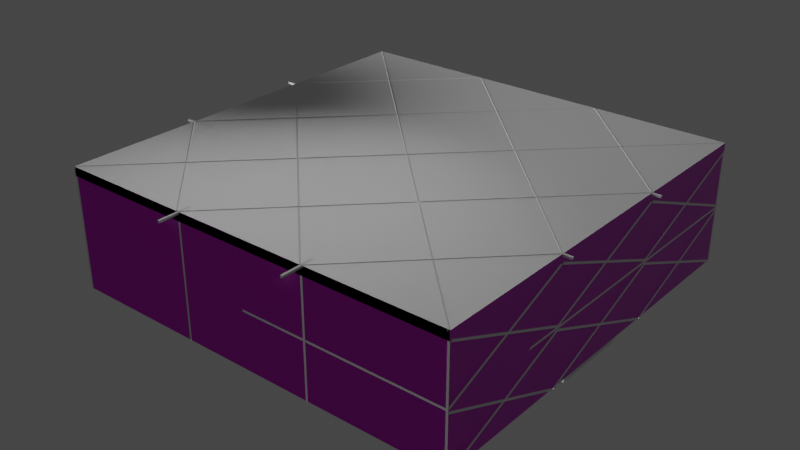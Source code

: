 # Source: Map.blend  (saved by Blender 3.6.13; exported with 4.5.12 LTS)
import bpy
from mathutils import Matrix  # noqa: F401  (used for matrix-valued properties, if any)

bpy.ops.wm.read_factory_settings(use_empty=True)
scene = bpy.context.scene
scene.name = 'Scene'

# ---- collections
col_collection = bpy.data.collections.new('Collection'); scene.collection.children.link(col_collection)

# ---- images (referenced by path relative to the original .blend; pixels are not part of the script)
import os
ASSET_DIR = os.environ.get("B2B_ASSET_DIR", "")  # directory of the original .blend (textures are referenced by path, not embedded)
HERE = os.path.dirname(os.path.abspath(__file__))  # packed textures are extracted next to this script under _unpacked/

def load_image(name, relpath, width, height, colorspace="sRGB"):
    """Load a texture the original file referenced (path relative to the .blend, or extracted next to this script)."""
    p = next((c for c in (os.path.join(HERE, relpath), os.path.join(ASSET_DIR, relpath)) if relpath and os.path.exists(c)), "")
    if p:
        img = bpy.data.images.load(p, check_existing=True)
        img.name = name
    else:  # same state as the original file: an image datablock whose file is absent (Cycles renders it pink)
        img = bpy.data.images.new(name, width, height)
        img.source = "FILE"
        img.filepath = "//" + (relpath or name)
    img.colorspace_settings.name = colorspace
    return img
img_texturescom_wall_stone3_2x2_4k_height_tif = load_image('TexturesCom_Wall_Stone3_2x2_4K_height.tif', 'TexturesCom_Wall_Stone3_2x2_4K_height.tif', 1024, 1024, 'Non-Color')
img_texturescom_wall_stone3_2x2_4k_albedo_tif = load_image('TexturesCom_Wall_Stone3_2x2_4K_albedo.tif', 'TexturesCom_Wall_Stone3_2x2_4K_albedo.tif', 1024, 1024, 'sRGB')
img_texturescom_wall_stone3_2x2_4k_roughness_tif = load_image('TexturesCom_Wall_Stone3_2x2_4K_roughness.tif', 'TexturesCom_Wall_Stone3_2x2_4K_roughness.tif', 1024, 1024, 'Non-Color')
img_texturescom_wall_stone3_2x2_4k_normal_tif = load_image('TexturesCom_Wall_Stone3_2x2_4K_normal.tif', 'TexturesCom_Wall_Stone3_2x2_4K_normal.tif', 1024, 1024, 'Non-Color')

# ---- materials (node trees are filled in below, after node groups)
mat_floor = bpy.data.materials.new('Floor')
mat_walls = bpy.data.materials.new('Walls')
mat_roof = bpy.data.materials.new('Roof')

# ---- material node trees
mat_floor.use_nodes = True; mat_floor.node_tree.nodes.clear()
_N = mat_floor.node_tree.nodes; _L = mat_floor.node_tree.links
n0 = _N.new('ShaderNodeBsdfPrincipled'); n0.name = 'Principled BSDF'; n0.location = (10, 300)
n0.distribution = 'GGX'
n0.subsurface_method = 'RANDOM_WALK_SKIN'
n0.inputs[0].default_value = (0.03966, 0.8, 0.01854, 1.0)
n0.inputs[3].default_value = 1.45
n0.inputs[27].default_value = (0.0, 0.0, 0.0, 1.0)
n0.inputs[28].default_value = 1.0
n1 = _N.new('ShaderNodeOutputMaterial'); n1.name = 'Material Output'; n1.location = (300, 300)
_L.new(n0.outputs[0], n1.inputs[0])
n1.is_active_output = True
mat_walls.use_nodes = True; mat_walls.node_tree.nodes.clear()
mat_roof.use_nodes = True; mat_roof.node_tree.nodes.clear()
_N = mat_roof.node_tree.nodes; _L = mat_roof.node_tree.links
n0 = _N.new('ShaderNodeBsdfPrincipled'); n0.name = 'Principled BSDF'; n0.location = (10, 300)
n0.distribution = 'GGX'
n0.subsurface_method = 'RANDOM_WALK_SKIN'
n0.inputs[3].default_value = 1.45
n0.inputs[27].default_value = (0.0, 0.0, 0.0, 1.0)
n0.inputs[28].default_value = 1.0
n1 = _N.new('ShaderNodeOutputMaterial'); n1.name = 'Material Output'; n1.location = (300, 300)
_L.new(n0.outputs[0], n1.inputs[0])
n1.is_active_output = True

# ---- world
world_world = bpy.data.worlds.new('World'); scene.world = world_world
world_world.use_nodes = True; world_world.node_tree.nodes.clear()
_N = world_world.node_tree.nodes; _L = world_world.node_tree.links
n0 = _N.new('ShaderNodeOutputWorld'); n0.name = 'World Output'; n0.location = (300, 300)
n1 = _N.new('ShaderNodeBackground'); n1.name = 'Background'; n1.location = (10, 300)
n1.inputs[0].default_value = (0.05088, 0.05088, 0.05088, 1.0)
_L.new(n1.outputs[0], n0.inputs[0])
n0.is_active_output = True
world_world.color = (0.05088, 0.05088, 0.05088)
world_world.use_sun_shadow = False
world_world.sun_shadow_jitter_overblur = 0.0

# ---- lights
light_point = bpy.data.lights.new('Point', 'POINT')
light_point.transmission_factor = 0.0
light_point.energy = 1e+06
light_point.shadow_soft_size = 100.0
light_point.shadow_maximum_resolution = 0.006
light_point.use_absolute_resolution = True

# ---- meshes
me_plane = bpy.data.meshes.new('Plane')
me_plane.from_pydata([(-5.0, -10.0, 0.0), (5.0, -10.0, 0.0), (-5.0, 10.0, 0.0), (5.0, 10.0, 0.0), (-5.0, 10.0, 15.0), (-5.0, -10.0, 15.0), (5.0, -10.0, 15.0), (5.0, 10.0, 15.0)], [], [(0, 2, 3, 1), (5, 6, 7, 4), (3, 2, 4, 7), (0, 1, 6, 5), (1, 3, 7, 6), (2, 0, 5, 4)])
_uv = me_plane.uv_layers.new(name='UVMap')
_uv.uv.foreach_set('vector', [0.0, 0.0, 0.0, 1.0, 1.0, 1.0, 1.0, 0.0, 0.0, 0.0, 1.0, 0.0, 1.0, 1.0, 0.0, 1.0, 1.0, 1.0, 0.0, 1.0, 0.0, 1.0, 1.0, 1.0, 0.0, 0.0, 1.0, 0.0, 1.0, 0.0, 0.0, 0.0, 1.0, 0.0, 1.0, 1.0, 1.0, 1.0, 1.0, 0.0, 0.0, 1.0, 0.0, 0.0, 0.0, 0.0, 0.0, 1.0])
me_plane.update()
me_plane_001 = bpy.data.meshes.new('Plane.001')
me_plane_001.from_pydata([(-5.0, -10.0, 0.0), (5.0, -10.0, 0.0), (-5.0, 10.0, 0.0), (5.0, 10.0, 0.0), (-5.0, 10.0, 15.0), (-5.0, -10.0, 15.0), (5.0, -10.0, 15.0), (5.0, 10.0, 15.0)], [], [(0, 2, 3, 1), (5, 6, 7, 4), (1, 3, 7, 6), (2, 0, 5, 4), (3, 2, 4, 7), (0, 1, 6, 5)])
_uv = me_plane_001.uv_layers.new(name='UVMap')
_uv.uv.foreach_set('vector', [0.0, 0.0, 0.0, 1.0, 1.0, 1.0, 1.0, 0.0, 0.0, 0.0, 1.0, 0.0, 1.0, 1.0, 0.0, 1.0, 1.0, 0.0, 1.0, 1.0, 1.0, 1.0, 1.0, 0.0, 0.0, 1.0, 0.0, 0.0, 0.0, 0.0, 0.0, 1.0, 1.0, 1.0, 0.0, 1.0, 0.0, 1.0, 1.0, 1.0, 0.0, 0.0, 1.0, 0.0, 1.0, 0.0, 0.0, 0.0])
me_plane_001.update()
me_plane_002 = bpy.data.meshes.new('Plane.002')
me_plane_002.from_pydata([(-5.0, -10.0, 0.0), (5.0, -10.0, 0.0), (-5.0, 10.0, 0.0), (5.0, 10.0, 0.0), (-5.0, 10.0, 15.0), (-5.0, -10.0, 15.0), (5.0, -10.0, 15.0), (5.0, 10.0, 15.0)], [], [(0, 2, 3, 1), (5, 6, 7, 4), (3, 2, 4, 7), (0, 1, 6, 5), (1, 3, 7, 6), (2, 0, 5, 4)])
_uv = me_plane_002.uv_layers.new(name='UVMap')
_uv.uv.foreach_set('vector', [0.0, 0.0, 0.0, 1.0, 1.0, 1.0, 1.0, 0.0, 0.0, 0.0, 1.0, 0.0, 1.0, 1.0, 0.0, 1.0, 1.0, 1.0, 0.0, 1.0, 0.0, 1.0, 1.0, 1.0, 0.0, 0.0, 1.0, 0.0, 1.0, 0.0, 0.0, 0.0, 1.0, 0.0, 1.0, 1.0, 1.0, 1.0, 1.0, 0.0, 0.0, 1.0, 0.0, 0.0, 0.0, 0.0, 0.0, 1.0])
me_plane_002.update()
me_plane_003 = bpy.data.meshes.new('Plane.003')
me_plane_003.from_pydata([(-5.0, -10.0, 0.0), (5.0, -10.0, 0.0), (-5.0, 10.0, 0.0), (5.0, 10.0, 0.0), (-5.0, 10.0, 15.0), (-5.0, -10.0, 15.0), (5.0, -10.0, 15.0), (5.0, 10.0, 15.0)], [], [(0, 2, 3, 1), (5, 6, 7, 4), (3, 2, 4, 7), (0, 1, 6, 5), (1, 3, 7, 6), (2, 0, 5, 4)])
_uv = me_plane_003.uv_layers.new(name='UVMap')
_uv.uv.foreach_set('vector', [0.0, 0.0, 0.0, 1.0, 1.0, 1.0, 1.0, 0.0, 0.0, 0.0, 1.0, 0.0, 1.0, 1.0, 0.0, 1.0, 1.0, 1.0, 0.0, 1.0, 0.0, 1.0, 1.0, 1.0, 0.0, 0.0, 1.0, 0.0, 1.0, 0.0, 0.0, 0.0, 1.0, 0.0, 1.0, 1.0, 1.0, 1.0, 1.0, 0.0, 0.0, 1.0, 0.0, 0.0, 0.0, 0.0, 0.0, 1.0])
me_plane_003.update()
me_plane_004 = bpy.data.meshes.new('Plane.004')
me_plane_004.from_pydata([(-35.0, -35.0, 0.0), (35.0, -35.0, 0.0), (-35.0, 35.0, 0.0), (35.0, 35.0, 0.0), (-35.0, -35.0, 0.0), (-35.0, 35.0, 0.0), (-35.0, -35.0, 20.67), (35.0, -35.0, 20.67), (-35.0, 35.0, 20.67), (35.0, 35.0, 20.67), (-35.0, -35.0, 20.67), (-35.0, 35.0, 20.67)], [], [(0, 1, 3, 2), (0, 2, 5, 4), (2, 3, 9, 8), (1, 0, 6, 7), (4, 5, 11, 10), (3, 1, 7, 9), (6, 11, 10, 8, 9, 7)])
me_plane_004.polygons.foreach_set('material_index', [0, 0, 1, 1, 1, 1, 2])
_uv = me_plane_004.uv_layers.new(name='UVMap')
_uv.uv.foreach_set('vector', [0.004105, 0.004105, 0.4959, 0.004105, 0.4959, 0.4959, 0.004105, 0.4959, 0.5041, 0.6177, 0.5041, 0.6177, 0.5041, 0.6177, 0.5041, 0.6177, 0.5041, 0.004105, 0.9959, 0.004105, 0.9959, 0.1493, 0.5041, 0.1493, 0.5041, 0.1575, 0.9959, 0.1575, 0.9959, 0.3027, 0.5041, 0.3027, 0.5041, 0.3109, 0.9959, 0.3109, 0.9959, 0.4561, 0.5041, 0.4561, 0.5041, 0.4643, 0.9959, 0.4643, 0.9959, 0.6095, 0.5041, 0.6095, 0.4959, 0.5041, 0.4959, 0.9959, 0.4959, 0.5041, 0.4959, 0.9959, 0.004105, 0.9959, 0.004105, 0.5041])
me_plane_004.materials.append(mat_floor)
me_plane_004.materials.append(mat_walls)
me_plane_004.materials.append(mat_roof)
me_plane_004.update()
me_cube_002 = bpy.data.meshes.new('Cube.002')
me_cube_002.from_pydata([(-36.0, -35.0, -0.7655), (-36.0, -35.0, 0.7655), (-36.0, 35.0, -0.7655), (-36.0, 35.0, 0.7655), (31.0, -35.0, -0.7655), (31.0, -35.0, 0.7655), (31.0, 35.0, -0.7655), (31.0, 35.0, 0.7655), (-34.17, 33.22, -0.7655), (29.42, -33.22, -0.7655), (29.42, 33.22, -0.7655), (-34.17, -33.22, -0.7655), (-34.17, 33.22, 0.7655), (-34.17, -33.22, 0.7655), (29.42, -33.22, 0.7655), (29.42, 33.22, 0.7655)], [], [(0, 1, 3, 2), (2, 3, 7, 6), (6, 7, 5, 4), (4, 5, 1, 0), (6, 4, 9, 10), (4, 0, 2, 6, 10, 8, 11, 9), (14, 5, 7, 15), (15, 7, 3, 1, 5, 14, 13, 12), (13, 11, 8, 12), (12, 8, 10, 15), (10, 9, 14, 15), (9, 11, 13, 14)])
_uv = me_cube_002.uv_layers.new(name='UVMap')
_uv.uv.foreach_set('vector', [0.375, 0.0, 0.625, 0.0, 0.625, 0.25, 0.375, 0.25, 0.375, 0.25, 0.625, 0.25, 0.625, 0.5, 0.375, 0.5, 0.375, 0.5, 0.625, 0.5, 0.625, 0.75, 0.375, 0.75, 0.375, 0.75, 0.625, 0.75, 0.625, 1.0, 0.375, 1.0, 0.375, 0.5, 0.375, 0.75, 0.3691, 0.7436, 0.3691, 0.5064, 0.375, 0.75, 0.125, 0.75, 0.125, 0.5, 0.375, 0.5, 0.3691, 0.5064, 0.1318, 0.5064, 0.1318, 0.7436, 0.3691, 0.7436, 0.6309, 0.7436, 0.625, 0.75, 0.625, 0.5, 0.6309, 0.5064, 0.6309, 0.5064, 0.625, 0.5, 0.875, 0.5, 0.875, 0.75, 0.625, 0.75, 0.6309, 0.7436, 0.8682, 0.7436, 0.8682, 0.5064, 0.4128, 0.0, 0.5414, 0.0, 0.5414, 0.25, 0.4128, 0.25, 0.4128, 0.25, 0.5414, 0.25, 0.5414, 0.5, 0.4128, 0.5, 0.5414, 0.5, 0.5414, 0.75, 0.4128, 0.75, 0.4128, 0.5, 0.5414, 0.75, 0.5414, 1.0, 0.4128, 1.0, 0.4128, 0.75])
me_cube_002.update()
me_cube_004 = bpy.data.meshes.new('Cube.004')
me_cube_004.from_pydata([(-1.0, -1.0, -1.0), (-1.0, -1.0, 1.0), (-1.0, 1.0, -1.0), (-1.0, 1.0, 1.0), (1.0, -1.0, -1.0), (1.0, -1.0, 1.0), (1.0, 1.0, -1.0), (1.0, 1.0, 1.0)], [], [(0, 1, 3, 2), (2, 3, 7, 6), (6, 7, 5, 4), (4, 5, 1, 0), (2, 6, 4, 0), (7, 3, 1, 5)])
_uv = me_cube_004.uv_layers.new(name='UVMap')
_uv.uv.foreach_set('vector', [0.375, 0.0, 0.625, 0.0, 0.625, 0.25, 0.375, 0.25, 0.375, 0.25, 0.625, 0.25, 0.625, 0.5, 0.375, 0.5, 0.375, 0.5, 0.625, 0.5, 0.625, 0.75, 0.375, 0.75, 0.375, 0.75, 0.625, 0.75, 0.625, 1.0, 0.375, 1.0, 0.125, 0.5, 0.375, 0.5, 0.375, 0.75, 0.125, 0.75, 0.625, 0.5, 0.875, 0.5, 0.875, 0.75, 0.625, 0.75])
me_cube_004.update()
me_cube_005 = bpy.data.meshes.new('Cube.005')
me_cube_005.from_pydata([(-1.0, -1.0, -1.0), (-1.0, -1.0, 1.0), (-1.0, 1.0, -1.0), (-1.0, 1.0, 1.0), (1.0, -1.0, -1.0), (1.0, -1.0, 1.0), (1.0, 1.0, -1.0), (1.0, 1.0, 1.0)], [], [(0, 1, 3, 2), (2, 3, 7, 6), (6, 7, 5, 4), (4, 5, 1, 0), (2, 6, 4, 0), (7, 3, 1, 5)])
_uv = me_cube_005.uv_layers.new(name='UVMap')
_uv.uv.foreach_set('vector', [0.375, 0.0, 0.625, 0.0, 0.625, 0.25, 0.375, 0.25, 0.375, 0.25, 0.625, 0.25, 0.625, 0.5, 0.375, 0.5, 0.375, 0.5, 0.625, 0.5, 0.625, 0.75, 0.375, 0.75, 0.375, 0.75, 0.625, 0.75, 0.625, 1.0, 0.375, 1.0, 0.125, 0.5, 0.375, 0.5, 0.375, 0.75, 0.125, 0.75, 0.625, 0.5, 0.875, 0.5, 0.875, 0.75, 0.625, 0.75])
me_cube_005.update()
me_cube_006 = bpy.data.meshes.new('Cube.006')
me_cube_006.from_pydata([(-1.0, -1.0, -1.0), (-1.0, -1.0, 1.0), (-1.0, 1.0, -1.0), (-1.0, 1.0, 1.0), (1.0, -1.0, -1.0), (1.0, -1.0, 1.0), (1.0, 1.0, -1.0), (1.0, 1.0, 1.0)], [], [(0, 1, 3, 2), (2, 3, 7, 6), (6, 7, 5, 4), (4, 5, 1, 0), (2, 6, 4, 0), (7, 3, 1, 5)])
_uv = me_cube_006.uv_layers.new(name='UVMap')
_uv.uv.foreach_set('vector', [0.375, 0.0, 0.625, 0.0, 0.625, 0.25, 0.375, 0.25, 0.375, 0.25, 0.625, 0.25, 0.625, 0.5, 0.375, 0.5, 0.375, 0.5, 0.625, 0.5, 0.625, 0.75, 0.375, 0.75, 0.375, 0.75, 0.625, 0.75, 0.625, 1.0, 0.375, 1.0, 0.125, 0.5, 0.375, 0.5, 0.375, 0.75, 0.125, 0.75, 0.625, 0.5, 0.875, 0.5, 0.875, 0.75, 0.625, 0.75])
me_cube_006.update()
me_cube_007 = bpy.data.meshes.new('Cube.007')
me_cube_007.from_pydata([(-1.0, -1.0, -1.0), (-1.0, -1.0, 1.0), (-1.0, 1.0, -1.0), (-1.0, 1.0, 1.0), (1.0, -1.0, -1.0), (1.0, -1.0, 1.0), (1.0, 1.0, -1.0), (1.0, 1.0, 1.0)], [], [(0, 1, 3, 2), (2, 3, 7, 6), (6, 7, 5, 4), (4, 5, 1, 0), (2, 6, 4, 0), (7, 3, 1, 5)])
_uv = me_cube_007.uv_layers.new(name='UVMap')
_uv.uv.foreach_set('vector', [0.375, 0.0, 0.625, 0.0, 0.625, 0.25, 0.375, 0.25, 0.375, 0.25, 0.625, 0.25, 0.625, 0.5, 0.375, 0.5, 0.375, 0.5, 0.625, 0.5, 0.625, 0.75, 0.375, 0.75, 0.375, 0.75, 0.625, 0.75, 0.625, 1.0, 0.375, 1.0, 0.125, 0.5, 0.375, 0.5, 0.375, 0.75, 0.125, 0.75, 0.625, 0.5, 0.875, 0.5, 0.875, 0.75, 0.625, 0.75])
me_cube_007.update()
me_cube_012 = bpy.data.meshes.new('Cube.012')
me_cube_012.from_pydata([(-0.1837, -0.1837, -10.47), (-0.1837, -0.1837, 10.47), (-0.1837, 0.1837, -10.47), (-0.1837, 0.1837, 10.47), (0.1837, -0.1837, -10.47), (0.1837, -0.1837, 10.47), (0.1837, 0.1837, -10.47), (0.1837, 0.1837, 10.47)], [], [(0, 1, 3, 2), (2, 3, 7, 6), (6, 7, 5, 4), (4, 5, 1, 0), (2, 6, 4, 0), (7, 3, 1, 5)])
_uv = me_cube_012.uv_layers.new(name='UVMap')
_uv.uv.foreach_set('vector', [0.375, 0.0, 0.625, 0.0, 0.625, 0.25, 0.375, 0.25, 0.375, 0.25, 0.625, 0.25, 0.625, 0.5, 0.375, 0.5, 0.375, 0.5, 0.625, 0.5, 0.625, 0.75, 0.375, 0.75, 0.375, 0.75, 0.625, 0.75, 0.625, 1.0, 0.375, 1.0, 0.125, 0.5, 0.375, 0.5, 0.375, 0.75, 0.125, 0.75, 0.625, 0.5, 0.875, 0.5, 0.875, 0.75, 0.625, 0.75])
me_cube_012.update()
me_cube_014 = bpy.data.meshes.new('Cube.014')
me_cube_014.from_pydata([(-0.1837, -0.1837, -9.568), (-0.1837, -0.1837, 9.568), (-0.1837, 0.1837, -9.568), (-0.1837, 0.1837, 9.568), (0.1837, -0.1837, -9.568), (0.1837, -0.1837, 9.568), (0.1837, 0.1837, -9.568), (0.1837, 0.1837, 9.568)], [], [(0, 1, 3, 2), (2, 3, 7, 6), (6, 7, 5, 4), (4, 5, 1, 0), (2, 6, 4, 0), (7, 3, 1, 5)])
_uv = me_cube_014.uv_layers.new(name='UVMap')
_uv.uv.foreach_set('vector', [0.375, 0.0, 0.625, 0.0, 0.625, 0.25, 0.375, 0.25, 0.375, 0.25, 0.625, 0.25, 0.625, 0.5, 0.375, 0.5, 0.375, 0.5, 0.625, 0.5, 0.625, 0.75, 0.375, 0.75, 0.375, 0.75, 0.625, 0.75, 0.625, 1.0, 0.375, 1.0, 0.125, 0.5, 0.375, 0.5, 0.375, 0.75, 0.125, 0.75, 0.625, 0.5, 0.875, 0.5, 0.875, 0.75, 0.625, 0.75])
me_cube_014.update()
me_cube_015 = bpy.data.meshes.new('Cube.015')
me_cube_015.from_pydata([(-0.3731, -1.0, -1.301), (-0.3731, -1.0, 1.0), (-0.3731, 1.0, -1.301), (-0.3731, 1.0, 1.0), (1.0, -1.0, -1.301), (1.0, -1.0, 1.0), (1.0, 1.0, -1.301), (1.0, 1.0, 1.0)], [], [(0, 1, 3, 2), (2, 3, 7, 6), (6, 7, 5, 4), (4, 5, 1, 0), (2, 6, 4, 0), (7, 3, 1, 5)])
_uv = me_cube_015.uv_layers.new(name='UVMap')
_uv.uv.foreach_set('vector', [0.375, 0.0, 0.625, 0.0, 0.625, 0.25, 0.375, 0.25, 0.375, 0.25, 0.625, 0.25, 0.625, 0.5, 0.375, 0.5, 0.375, 0.5, 0.625, 0.5, 0.625, 0.75, 0.375, 0.75, 0.375, 0.75, 0.625, 0.75, 0.625, 1.0, 0.375, 1.0, 0.125, 0.5, 0.375, 0.5, 0.375, 0.75, 0.125, 0.75, 0.625, 0.5, 0.875, 0.5, 0.875, 0.75, 0.625, 0.75])
me_cube_015.update()
me_cube_016 = bpy.data.meshes.new('Cube.016')
me_cube_016.from_pydata([(-0.1837, -0.1837, -9.568), (-0.1837, -0.1837, 9.568), (-0.1837, 0.1837, -9.568), (-0.1837, 0.1837, 9.568), (0.1837, -0.1837, -9.568), (0.1837, -0.1837, 9.568), (0.1837, 0.1837, -9.568), (0.1837, 0.1837, 9.568)], [], [(0, 1, 3, 2), (2, 3, 7, 6), (6, 7, 5, 4), (4, 5, 1, 0), (2, 6, 4, 0), (7, 3, 1, 5)])
_uv = me_cube_016.uv_layers.new(name='UVMap')
_uv.uv.foreach_set('vector', [0.375, 0.0, 0.625, 0.0, 0.625, 0.25, 0.375, 0.25, 0.375, 0.25, 0.625, 0.25, 0.625, 0.5, 0.375, 0.5, 0.375, 0.5, 0.625, 0.5, 0.625, 0.75, 0.375, 0.75, 0.375, 0.75, 0.625, 0.75, 0.625, 1.0, 0.375, 1.0, 0.125, 0.5, 0.375, 0.5, 0.375, 0.75, 0.125, 0.75, 0.625, 0.5, 0.875, 0.5, 0.875, 0.75, 0.625, 0.75])
me_cube_016.update()
me_cube_017 = bpy.data.meshes.new('Cube.017')
me_cube_017.from_pydata([(-0.1837, -66.82, -10.47), (-0.1837, -66.82, 10.47), (-0.1837, -67.18, -10.47), (-0.1837, -67.18, 10.47), (0.1837, -66.82, -10.47), (0.1837, -66.82, 10.47), (0.1837, -67.18, -10.47), (0.1837, -67.18, 10.47)], [], [(0, 2, 3, 1), (2, 6, 7, 3), (6, 4, 5, 7), (4, 0, 1, 5), (2, 0, 4, 6), (7, 5, 1, 3)])
_uv = me_cube_017.uv_layers.new(name='UVMap')
_uv.uv.foreach_set('vector', [0.375, 0.0, 0.375, 0.25, 0.625, 0.25, 0.625, 0.0, 0.375, 0.25, 0.375, 0.5, 0.625, 0.5, 0.625, 0.25, 0.375, 0.5, 0.375, 0.75, 0.625, 0.75, 0.625, 0.5, 0.375, 0.75, 0.375, 1.0, 0.625, 1.0, 0.625, 0.75, 0.125, 0.5, 0.125, 0.75, 0.375, 0.75, 0.375, 0.5, 0.625, 0.5, 0.625, 0.75, 0.875, 0.75, 0.875, 0.5])
me_cube_017.update()
me_cube_018 = bpy.data.meshes.new('Cube.018')
me_cube_018.from_pydata([(11.42, -0.1837, -9.568), (11.42, -0.1837, 9.568), (11.42, 0.1837, -9.568), (11.42, 0.1837, 9.568), (11.79, -0.1837, -9.568), (11.79, -0.1837, 9.568), (11.79, 0.1837, -9.568), (11.79, 0.1837, 9.568), (-11.79, -0.1837, -9.568), (-11.79, -0.1837, 9.568), (-11.79, 0.1837, -9.568), (-11.79, 0.1837, 9.568), (-11.42, -0.1837, -9.568), (-11.42, -0.1837, 9.568), (-11.42, 0.1837, -9.568), (-11.42, 0.1837, 9.568)], [], [(0, 1, 3, 2), (2, 3, 7, 6), (6, 7, 5, 4), (4, 5, 1, 0), (2, 6, 4, 0), (7, 3, 1, 5), (8, 9, 11, 10), (10, 11, 15, 14), (14, 15, 13, 12), (12, 13, 9, 8), (10, 14, 12, 8), (15, 11, 9, 13)])
_uv = me_cube_018.uv_layers.new(name='UVMap')
_uv.uv.foreach_set('vector', [0.375, 0.0, 0.625, 0.0, 0.625, 0.25, 0.375, 0.25, 0.375, 0.25, 0.625, 0.25, 0.625, 0.5, 0.375, 0.5, 0.375, 0.5, 0.625, 0.5, 0.625, 0.75, 0.375, 0.75, 0.375, 0.75, 0.625, 0.75, 0.625, 1.0, 0.375, 1.0, 0.125, 0.5, 0.375, 0.5, 0.375, 0.75, 0.125, 0.75, 0.625, 0.5, 0.875, 0.5, 0.875, 0.75, 0.625, 0.75, 0.375, 0.0, 0.625, 0.0, 0.625, 0.25, 0.375, 0.25, 0.375, 0.25, 0.625, 0.25, 0.625, 0.5, 0.375, 0.5, 0.375, 0.5, 0.625, 0.5, 0.625, 0.75, 0.375, 0.75, 0.375, 0.75, 0.625, 0.75, 0.625, 1.0, 0.375, 1.0, 0.125, 0.5, 0.375, 0.5, 0.375, 0.75, 0.125, 0.75, 0.625, 0.5, 0.875, 0.5, 0.875, 0.75, 0.625, 0.75])
me_cube_018.update()
me_cube_019 = bpy.data.meshes.new('Cube.019')
me_cube_019.from_pydata([(11.42, -0.1837, -9.568), (11.42, -0.1837, 9.568), (11.42, 0.1837, -9.568), (11.42, 0.1837, 9.568), (11.79, -0.1837, -9.568), (11.79, -0.1837, 9.568), (11.79, 0.1837, -9.568), (11.79, 0.1837, 9.568), (-11.79, -0.1837, -9.568), (-11.79, -0.1837, 9.568), (-11.79, 0.1837, -9.568), (-11.79, 0.1837, 9.568), (-11.42, -0.1837, -9.568), (-11.42, -0.1837, 9.568), (-11.42, 0.1837, -9.568), (-11.42, 0.1837, 9.568)], [], [(0, 1, 3, 2), (2, 3, 7, 6), (6, 7, 5, 4), (4, 5, 1, 0), (2, 6, 4, 0), (7, 3, 1, 5), (8, 9, 11, 10), (10, 11, 15, 14), (14, 15, 13, 12), (12, 13, 9, 8), (10, 14, 12, 8), (15, 11, 9, 13)])
_uv = me_cube_019.uv_layers.new(name='UVMap')
_uv.uv.foreach_set('vector', [0.375, 0.0, 0.625, 0.0, 0.625, 0.25, 0.375, 0.25, 0.375, 0.25, 0.625, 0.25, 0.625, 0.5, 0.375, 0.5, 0.375, 0.5, 0.625, 0.5, 0.625, 0.75, 0.375, 0.75, 0.375, 0.75, 0.625, 0.75, 0.625, 1.0, 0.375, 1.0, 0.125, 0.5, 0.375, 0.5, 0.375, 0.75, 0.125, 0.75, 0.625, 0.5, 0.875, 0.5, 0.875, 0.75, 0.625, 0.75, 0.375, 0.0, 0.625, 0.0, 0.625, 0.25, 0.375, 0.25, 0.375, 0.25, 0.625, 0.25, 0.625, 0.5, 0.375, 0.5, 0.375, 0.5, 0.625, 0.5, 0.625, 0.75, 0.375, 0.75, 0.375, 0.75, 0.625, 0.75, 0.625, 1.0, 0.375, 1.0, 0.125, 0.5, 0.375, 0.5, 0.375, 0.75, 0.125, 0.75, 0.625, 0.5, 0.875, 0.5, 0.875, 0.75, 0.625, 0.75])
me_cube_019.update()
me_cylinder_005 = bpy.data.meshes.new('Cylinder.005')
me_cylinder_005.from_pydata([(0.0, -47.05, -0.3919), (0.0, 47.8, 0.3557), (0.7071, -47.16, -0.3866), (0.7071, 47.69, 0.361), (1.0, -47.42, -0.3738), (1.0, 47.42, 0.3738), (0.7071, -47.69, -0.361), (0.7071, 47.16, 0.3866), (0.0, -47.8, -0.3557), (0.0, 47.05, 0.3919), (-0.7071, -47.69, -0.361), (-0.7071, 47.16, 0.3866), (-1.0, -47.42, -0.3738), (-1.0, 47.42, 0.3738), (-0.7071, -47.16, -0.3866), (-0.7071, 47.69, 0.361)], [], [(0, 1, 3, 2), (2, 3, 5, 4), (4, 5, 7, 6), (6, 7, 9, 8), (8, 9, 11, 10), (10, 11, 13, 12), (3, 1, 15, 13, 11, 9, 7, 5), (12, 13, 15, 14), (14, 15, 1, 0), (0, 2, 4, 6, 8, 10, 12, 14)])
_uv = me_cylinder_005.uv_layers.new(name='UVMap')
_uv.uv.foreach_set('vector', [1.0, 0.5, 1.0, 1.0, 0.875, 1.0, 0.875, 0.5, 0.875, 0.5, 0.875, 1.0, 0.75, 1.0, 0.75, 0.5, 0.75, 0.5, 0.75, 1.0, 0.625, 1.0, 0.625, 0.5, 0.625, 0.5, 0.625, 1.0, 0.5, 1.0, 0.5, 0.5, 0.5, 0.5, 0.5, 1.0, 0.375, 1.0, 0.375, 0.5, 0.375, 0.5, 0.375, 1.0, 0.25, 1.0, 0.25, 0.5, 0.4197, 0.4197, 0.25, 0.49, 0.08029, 0.4197, 0.01, 0.25, 0.08029, 0.08029, 0.25, 0.01, 0.4197, 0.08029, 0.49, 0.25, 0.25, 0.5, 0.25, 1.0, 0.125, 1.0, 0.125, 0.5, 0.125, 0.5, 0.125, 1.0, 0.0, 1.0, 0.0, 0.5, 0.75, 0.49, 0.9197, 0.4197, 0.99, 0.25, 0.9197, 0.08029, 0.75, 0.01, 0.5803, 0.08029, 0.51, 0.25, 0.5803, 0.4197])
me_cylinder_005.update()
me_cylinder_006 = bpy.data.meshes.new('Cylinder.006')
me_cylinder_006.from_pydata([(0.0, -47.05, -0.3919), (0.0, 47.8, 0.3557), (0.7071, -47.16, -0.3866), (0.7071, 47.69, 0.361), (1.0, -47.42, -0.3738), (1.0, 47.42, 0.3738), (0.7071, -47.69, -0.361), (0.7071, 47.16, 0.3866), (0.0, -47.8, -0.3557), (0.0, 47.05, 0.3919), (-0.7071, -47.69, -0.361), (-0.7071, 47.16, 0.3866), (-1.0, -47.42, -0.3738), (-1.0, 47.42, 0.3738), (-0.7071, -47.16, -0.3866), (-0.7071, 47.69, 0.361), (0.0, 48.54, -0.3919), (0.0, 143.4, 0.3557), (0.7071, 48.44, -0.3866), (0.7071, 143.3, 0.361), (1.0, 48.17, -0.3738), (1.0, 143.0, 0.3738), (0.7071, 47.91, -0.361), (0.7071, 142.8, 0.3866), (0.0, 47.8, -0.3557), (0.0, 142.6, 0.3919), (-0.7071, 47.91, -0.361), (-0.7071, 142.8, 0.3866), (-1.0, 48.17, -0.3738), (-1.0, 143.0, 0.3738), (-0.7071, 48.44, -0.3866), (-0.7071, 143.3, 0.361), (0.0, 144.1, -0.3919), (0.0, 239.0, 0.3557), (0.7071, 144.0, -0.3866), (0.7071, 238.9, 0.361), (1.0, 143.8, -0.3738), (1.0, 238.6, 0.3738), (0.7071, 143.5, -0.361), (0.7071, 238.3, 0.3866), (0.0, 143.4, -0.3557), (0.0, 238.2, 0.3919), (-0.7071, 143.5, -0.361), (-0.7071, 238.3, 0.3866), (-1.0, 143.8, -0.3738), (-1.0, 238.6, 0.3738), (-0.7071, 144.0, -0.3866), (-0.7071, 238.9, 0.361), (-4.244e-06, 143.0, -0.3919), (-1.254e-05, 48.12, 0.3557), (0.7071, 143.1, -0.3866), (0.7071, 48.23, 0.361), (1.0, 143.3, -0.3738), (1.0, 48.49, 0.3738), (0.7071, 143.6, -0.361), (0.7071, 48.76, 0.3866), (-4.179e-06, 143.7, -0.3557), (-1.247e-05, 48.87, 0.3919), (-0.7071, 143.6, -0.361), (-0.7071, 48.76, 0.3866), (-1.0, 143.3, -0.3738), (-1.0, 48.49, 0.3738), (-0.7071, 143.1, -0.3866), (-0.7071, 48.23, 0.361), (-1.26e-05, 47.37, -0.3919), (-2.089e-05, -47.47, 0.3557), (0.7071, 47.48, -0.3866), (0.7071, -47.36, 0.361), (1.0, 47.75, -0.3738), (1.0, -47.1, 0.3738), (0.7071, 48.01, -0.361), (0.7071, -46.84, 0.3866), (-1.254e-05, 48.12, -0.3557), (-2.083e-05, -46.73, 0.3919), (-0.7071, 48.01, -0.361), (-0.7071, -46.84, 0.3866), (-1.0, 47.75, -0.3738), (-1.0, -47.1, 0.3738), (-0.7071, 47.48, -0.3866), (-0.7071, -47.36, 0.361), (-284.8, -47.05, -0.3919), (-284.8, 47.8, 0.3557), (-285.5, -47.16, -0.3866), (-285.5, 47.69, 0.361), (-285.8, -47.42, -0.3738), (-285.8, 47.42, 0.3738), (-285.5, -47.69, -0.361), (-285.5, 47.16, 0.3866), (-284.8, -47.8, -0.3557), (-284.8, 47.05, 0.3919), (-284.1, -47.69, -0.361), (-284.1, 47.16, 0.3866), (-283.8, -47.42, -0.3738), (-283.8, 47.42, 0.3738), (-284.1, -47.16, -0.3866), (-284.1, 47.69, 0.361), (-284.8, 48.54, -0.3919), (-284.8, 143.4, 0.3557), (-285.5, 48.44, -0.3866), (-285.5, 143.3, 0.361), (-285.8, 48.17, -0.3738), (-285.8, 143.0, 0.3738), (-285.5, 47.91, -0.361), (-285.5, 142.8, 0.3866), (-284.8, 47.8, -0.3557), (-284.8, 142.6, 0.3919), (-284.1, 47.91, -0.361), (-284.1, 142.8, 0.3866), (-283.8, 48.17, -0.3738), (-283.8, 143.0, 0.3738), (-284.1, 48.44, -0.3866), (-284.1, 143.3, 0.361), (-284.8, 144.1, -0.3919), (-284.8, 239.0, 0.3557), (-285.5, 144.0, -0.3866), (-285.5, 238.9, 0.361), (-285.8, 143.8, -0.3738), (-285.8, 238.6, 0.3738), (-285.5, 143.5, -0.361), (-285.5, 238.3, 0.3866), (-284.8, 143.4, -0.3557), (-284.8, 238.2, 0.3919), (-284.1, 143.5, -0.361), (-284.1, 238.3, 0.3866), (-283.8, 143.8, -0.3738), (-283.8, 238.6, 0.3738), (-284.1, 144.0, -0.3866), (-284.1, 238.9, 0.361), (-284.8, 238.6, -0.3919), (-284.8, 143.7, 0.3557), (-285.5, 238.7, -0.3866), (-285.5, 143.8, 0.361), (-285.8, 238.9, -0.3738), (-285.8, 144.1, 0.3738), (-285.5, 239.2, -0.361), (-285.5, 144.4, 0.3866), (-284.8, 239.3, -0.3557), (-284.8, 144.5, 0.3919), (-284.1, 239.2, -0.361), (-284.1, 144.4, 0.3866), (-283.8, 238.9, -0.3738), (-283.8, 144.1, 0.3738), (-284.1, 238.7, -0.3866), (-284.1, 143.8, 0.361), (-284.8, 143.0, -0.3919), (-284.8, 48.12, 0.3557), (-285.5, 143.1, -0.3866), (-285.5, 48.23, 0.361), (-285.8, 143.3, -0.3738), (-285.8, 48.49, 0.3738), (-285.5, 143.6, -0.361), (-285.5, 48.76, 0.3866), (-284.8, 143.7, -0.3557), (-284.8, 48.87, 0.3919), (-284.1, 143.6, -0.361), (-284.1, 48.76, 0.3866), (-283.8, 143.3, -0.3738), (-283.8, 48.49, 0.3738), (-284.1, 143.1, -0.3866), (-284.1, 48.23, 0.361), (-284.8, 47.37, -0.3919), (-284.8, -47.47, 0.3557), (-285.5, 47.48, -0.3866), (-285.5, -47.36, 0.361), (-285.8, 47.75, -0.3738), (-285.8, -47.1, 0.3738), (-285.5, 48.01, -0.361), (-285.5, -46.84, 0.3866), (-284.8, 48.12, -0.3557), (-284.8, -46.73, 0.3919), (-284.1, 48.01, -0.361), (-284.1, -46.84, 0.3866), (-283.8, 47.75, -0.3738), (-283.8, -47.1, 0.3738), (-284.1, 47.48, -0.3866), (-284.1, -47.36, 0.361), (-5.2e-13, -47.05, 1.192), (-7.723e-13, 47.8, 0.4444), (0.7071, -47.16, 1.187), (0.7071, 47.69, 0.439), (1.0, -47.42, 1.174), (1.0, 47.42, 0.4262), (0.7071, -47.69, 1.161), (0.7071, 47.16, 0.4134), (-5.323e-13, -47.8, 1.156), (-7.846e-13, 47.05, 0.4081), (-0.7071, -47.69, 1.161), (-0.7071, 47.16, 0.4134), (-1.0, -47.42, 1.174), (-1.0, 47.42, 0.4262), (-0.7071, -47.16, 1.187), (-0.7071, 47.69, 0.439), (-5.2e-13, 48.54, 1.192), (-7.723e-13, 143.4, 0.4443), (0.7071, 48.44, 1.187), (0.7071, 143.3, 0.439), (1.0, 48.17, 1.174), (1.0, 143.0, 0.4262), (0.7071, 47.91, 1.161), (0.7071, 142.8, 0.4134), (-5.323e-13, 47.8, 1.156), (-7.846e-13, 142.6, 0.4081), (-0.7071, 47.91, 1.161), (-0.7071, 142.8, 0.4134), (-1.0, 48.17, 1.174), (-1.0, 143.0, 0.4262), (-0.7071, 48.44, 1.187), (-0.7071, 143.3, 0.439), (-5.2e-13, 144.1, 1.192), (-7.723e-13, 239.0, 0.4443), (0.7071, 144.0, 1.187), (0.7071, 238.9, 0.439), (1.0, 143.8, 1.174), (1.0, 238.6, 0.4262), (0.7071, 143.5, 1.161), (0.7071, 238.3, 0.4134), (-5.323e-13, 143.4, 1.156), (-7.846e-13, 238.2, 0.4081), (-0.7071, 143.5, 1.161), (-0.7071, 238.3, 0.4134), (-1.0, 143.8, 1.174), (-1.0, 238.6, 0.4262), (-0.7071, 144.0, 1.187), (-0.7071, 238.9, 0.439), (4.113e-06, 238.6, 1.192), (-4.179e-06, 143.7, 0.4443), (0.7071, 238.7, 1.187), (0.7071, 143.8, 0.439), (1.0, 238.9, 1.174), (1.0, 144.1, 0.4262), (0.7071, 239.2, 1.161), (0.7071, 144.4, 0.4134), (4.179e-06, 239.3, 1.156), (-4.113e-06, 144.5, 0.4081), (-0.7071, 239.2, 1.161), (-0.7071, 144.4, 0.4134), (-1.0, 238.9, 1.174), (-1.0, 144.1, 0.4262), (-0.7071, 238.7, 1.187), (-0.7071, 143.8, 0.439), (-4.244e-06, 143.0, 1.192), (-1.254e-05, 48.12, 0.4444), (0.7071, 143.1, 1.187), (0.7071, 48.23, 0.439), (1.0, 143.3, 1.174), (1.0, 48.49, 0.4262), (0.7071, 143.6, 1.161), (0.7071, 48.76, 0.4134), (-4.179e-06, 143.7, 1.156), (-1.247e-05, 48.87, 0.4081), (-0.7071, 143.6, 1.161), (-0.7071, 48.76, 0.4134), (-1.0, 143.3, 1.174), (-1.0, 48.49, 0.4262), (-0.7071, 143.1, 1.187), (-0.7071, 48.23, 0.439), (-1.26e-05, 47.37, 1.192), (-2.089e-05, -47.47, 0.4444), (0.7071, 47.48, 1.187), (0.7071, -47.36, 0.439), (1.0, 47.75, 1.174), (1.0, -47.1, 0.4262), (0.7071, 48.01, 1.161), (0.7071, -46.84, 0.4134), (-1.254e-05, 48.12, 1.156), (-2.083e-05, -46.73, 0.4081), (-0.7071, 48.01, 1.161), (-0.7071, -46.84, 0.4134), (-1.0, 47.75, 1.174), (-1.0, -47.1, 0.4262), (-0.7071, 47.48, 1.187), (-0.7071, -47.36, 0.439), (-284.8, -47.05, 1.192), (-284.8, 47.8, 0.4444), (-285.5, -47.16, 1.187), (-285.5, 47.69, 0.439), (-285.8, -47.42, 1.174), (-285.8, 47.42, 0.4262), (-285.5, -47.69, 1.161), (-285.5, 47.16, 0.4134), (-284.8, -47.8, 1.156), (-284.8, 47.05, 0.4081), (-284.1, -47.69, 1.161), (-284.1, 47.16, 0.4134), (-283.8, -47.42, 1.174), (-283.8, 47.42, 0.4262), (-284.1, -47.16, 1.187), (-284.1, 47.69, 0.439), (-284.8, 48.54, 1.192), (-284.8, 143.4, 0.4443), (-285.5, 48.44, 1.187), (-285.5, 143.3, 0.439), (-285.8, 48.17, 1.174), (-285.8, 143.0, 0.4262), (-285.5, 47.91, 1.161), (-285.5, 142.8, 0.4134), (-284.8, 47.8, 1.156), (-284.8, 142.6, 0.4081), (-284.1, 47.91, 1.161), (-284.1, 142.8, 0.4134), (-283.8, 48.17, 1.174), (-283.8, 143.0, 0.4262), (-284.1, 48.44, 1.187), (-284.1, 143.3, 0.439), (-284.8, 144.1, 1.192), (-284.8, 239.0, 0.4443), (-285.5, 144.0, 1.187), (-285.5, 238.9, 0.439), (-285.8, 143.8, 1.174), (-285.8, 238.6, 0.4262), (-285.5, 143.5, 1.161), (-285.5, 238.3, 0.4134), (-284.8, 143.4, 1.156), (-284.8, 238.2, 0.4081), (-284.1, 143.5, 1.161), (-284.1, 238.3, 0.4134), (-283.8, 143.8, 1.174), (-283.8, 238.6, 0.4262), (-284.1, 144.0, 1.187), (-284.1, 238.9, 0.439), (-284.8, 238.6, 1.192), (-284.8, 143.7, 0.4443), (-285.5, 238.7, 1.187), (-285.5, 143.8, 0.439), (-285.8, 238.9, 1.174), (-285.8, 144.1, 0.4262), (-285.5, 239.2, 1.161), (-285.5, 144.4, 0.4134), (-284.8, 239.3, 1.156), (-284.8, 144.5, 0.4081), (-284.1, 239.2, 1.161), (-284.1, 144.4, 0.4134), (-283.8, 238.9, 1.174), (-283.8, 144.1, 0.4262), (-284.1, 238.7, 1.187), (-284.1, 143.8, 0.439), (-284.8, 143.0, 1.192), (-284.8, 48.12, 0.4444), (-285.5, 143.1, 1.187), (-285.5, 48.23, 0.439), (-285.8, 143.3, 1.174), (-285.8, 48.49, 0.4262), (-285.5, 143.6, 1.161), (-285.5, 48.76, 0.4134), (-284.8, 143.7, 1.156), (-284.8, 48.87, 0.4081), (-284.1, 143.6, 1.161), (-284.1, 48.76, 0.4134), (-283.8, 143.3, 1.174), (-283.8, 48.49, 0.4262), (-284.1, 143.1, 1.187), (-284.1, 48.23, 0.439), (-284.8, 47.37, 1.192), (-284.8, -47.47, 0.4444), (-285.5, 47.48, 1.187), (-285.5, -47.36, 0.439), (-285.8, 47.75, 1.174), (-285.8, -47.1, 0.4262), (-285.5, 48.01, 1.161), (-285.5, -46.84, 0.4134), (-284.8, 48.12, 1.156), (-284.8, -46.73, 0.4081), (-284.1, 48.01, 1.161), (-284.1, -46.84, 0.4134), (-283.8, 47.75, 1.174), (-283.8, -47.1, 0.4262), (-284.1, 47.48, 1.187), (-284.1, -47.36, 0.439)], [], [(0, 1, 3, 2), (2, 3, 5, 4), (4, 5, 7, 6), (6, 7, 9, 8), (8, 9, 11, 10), (10, 11, 13, 12), (3, 1, 15, 13, 11, 9, 7, 5), (12, 13, 15, 14), (14, 15, 1, 0), (0, 2, 4, 6, 8, 10, 12, 14), (16, 17, 19, 18), (18, 19, 21, 20), (20, 21, 23, 22), (22, 23, 25, 24), (24, 25, 27, 26), (26, 27, 29, 28), (19, 17, 31, 29, 27, 25, 23, 21), (28, 29, 31, 30), (30, 31, 17, 16), (16, 18, 20, 22, 24, 26, 28, 30), (32, 33, 35, 34), (34, 35, 37, 36), (36, 37, 39, 38), (38, 39, 41, 40), (40, 41, 43, 42), (42, 43, 45, 44), (35, 33, 47, 45, 43, 41, 39, 37), (44, 45, 47, 46), (46, 47, 33, 32), (32, 34, 36, 38, 40, 42, 44, 46), (48, 50, 51, 49), (50, 52, 53, 51), (52, 54, 55, 53), (54, 56, 57, 55), (56, 58, 59, 57), (58, 60, 61, 59), (51, 53, 55, 57, 59, 61, 63, 49), (60, 62, 63, 61), (62, 48, 49, 63), (48, 62, 60, 58, 56, 54, 52, 50), (64, 66, 67, 65), (66, 68, 69, 67), (68, 70, 71, 69), (70, 72, 73, 71), (72, 74, 75, 73), (74, 76, 77, 75), (67, 69, 71, 73, 75, 77, 79, 65), (76, 78, 79, 77), (78, 64, 65, 79), (64, 78, 76, 74, 72, 70, 68, 66), (80, 82, 83, 81), (82, 84, 85, 83), (84, 86, 87, 85), (86, 88, 89, 87), (88, 90, 91, 89), (90, 92, 93, 91), (83, 85, 87, 89, 91, 93, 95, 81), (92, 94, 95, 93), (94, 80, 81, 95), (80, 94, 92, 90, 88, 86, 84, 82), (96, 98, 99, 97), (98, 100, 101, 99), (100, 102, 103, 101), (102, 104, 105, 103), (104, 106, 107, 105), (106, 108, 109, 107), (99, 101, 103, 105, 107, 109, 111, 97), (108, 110, 111, 109), (110, 96, 97, 111), (96, 110, 108, 106, 104, 102, 100, 98), (112, 114, 115, 113), (114, 116, 117, 115), (116, 118, 119, 117), (118, 120, 121, 119), (120, 122, 123, 121), (122, 124, 125, 123), (115, 117, 119, 121, 123, 125, 127, 113), (124, 126, 127, 125), (126, 112, 113, 127), (112, 126, 124, 122, 120, 118, 116, 114), (128, 129, 131, 130), (130, 131, 133, 132), (132, 133, 135, 134), (134, 135, 137, 136), (136, 137, 139, 138), (138, 139, 141, 140), (131, 129, 143, 141, 139, 137, 135, 133), (140, 141, 143, 142), (142, 143, 129, 128), (128, 130, 132, 134, 136, 138, 140, 142), (144, 145, 147, 146), (146, 147, 149, 148), (148, 149, 151, 150), (150, 151, 153, 152), (152, 153, 155, 154), (154, 155, 157, 156), (147, 145, 159, 157, 155, 153, 151, 149), (156, 157, 159, 158), (158, 159, 145, 144), (144, 146, 148, 150, 152, 154, 156, 158), (160, 161, 163, 162), (162, 163, 165, 164), (164, 165, 167, 166), (166, 167, 169, 168), (168, 169, 171, 170), (170, 171, 173, 172), (163, 161, 175, 173, 171, 169, 167, 165), (172, 173, 175, 174), (174, 175, 161, 160), (160, 162, 164, 166, 168, 170, 172, 174), (176, 178, 179, 177), (178, 180, 181, 179), (180, 182, 183, 181), (182, 184, 185, 183), (184, 186, 187, 185), (186, 188, 189, 187), (179, 181, 183, 185, 187, 189, 191, 177), (188, 190, 191, 189), (190, 176, 177, 191), (176, 190, 188, 186, 184, 182, 180, 178), (192, 194, 195, 193), (194, 196, 197, 195), (196, 198, 199, 197), (198, 200, 201, 199), (200, 202, 203, 201), (202, 204, 205, 203), (195, 197, 199, 201, 203, 205, 207, 193), (204, 206, 207, 205), (206, 192, 193, 207), (192, 206, 204, 202, 200, 198, 196, 194), (208, 210, 211, 209), (210, 212, 213, 211), (212, 214, 215, 213), (214, 216, 217, 215), (216, 218, 219, 217), (218, 220, 221, 219), (211, 213, 215, 217, 219, 221, 223, 209), (220, 222, 223, 221), (222, 208, 209, 223), (208, 222, 220, 218, 216, 214, 212, 210), (224, 225, 227, 226), (226, 227, 229, 228), (228, 229, 231, 230), (230, 231, 233, 232), (232, 233, 235, 234), (234, 235, 237, 236), (227, 225, 239, 237, 235, 233, 231, 229), (236, 237, 239, 238), (238, 239, 225, 224), (224, 226, 228, 230, 232, 234, 236, 238), (240, 241, 243, 242), (242, 243, 245, 244), (244, 245, 247, 246), (246, 247, 249, 248), (248, 249, 251, 250), (250, 251, 253, 252), (243, 241, 255, 253, 251, 249, 247, 245), (252, 253, 255, 254), (254, 255, 241, 240), (240, 242, 244, 246, 248, 250, 252, 254), (256, 257, 259, 258), (258, 259, 261, 260), (260, 261, 263, 262), (262, 263, 265, 264), (264, 265, 267, 266), (266, 267, 269, 268), (259, 257, 271, 269, 267, 265, 263, 261), (268, 269, 271, 270), (270, 271, 257, 256), (256, 258, 260, 262, 264, 266, 268, 270), (272, 273, 275, 274), (274, 275, 277, 276), (276, 277, 279, 278), (278, 279, 281, 280), (280, 281, 283, 282), (282, 283, 285, 284), (275, 273, 287, 285, 283, 281, 279, 277), (284, 285, 287, 286), (286, 287, 273, 272), (272, 274, 276, 278, 280, 282, 284, 286), (288, 289, 291, 290), (290, 291, 293, 292), (292, 293, 295, 294), (294, 295, 297, 296), (296, 297, 299, 298), (298, 299, 301, 300), (291, 289, 303, 301, 299, 297, 295, 293), (300, 301, 303, 302), (302, 303, 289, 288), (288, 290, 292, 294, 296, 298, 300, 302), (304, 305, 307, 306), (306, 307, 309, 308), (308, 309, 311, 310), (310, 311, 313, 312), (312, 313, 315, 314), (314, 315, 317, 316), (307, 305, 319, 317, 315, 313, 311, 309), (316, 317, 319, 318), (318, 319, 305, 304), (304, 306, 308, 310, 312, 314, 316, 318), (320, 322, 323, 321), (322, 324, 325, 323), (324, 326, 327, 325), (326, 328, 329, 327), (328, 330, 331, 329), (330, 332, 333, 331), (323, 325, 327, 329, 331, 333, 335, 321), (332, 334, 335, 333), (334, 320, 321, 335), (320, 334, 332, 330, 328, 326, 324, 322), (336, 338, 339, 337), (338, 340, 341, 339), (340, 342, 343, 341), (342, 344, 345, 343), (344, 346, 347, 345), (346, 348, 349, 347), (339, 341, 343, 345, 347, 349, 351, 337), (348, 350, 351, 349), (350, 336, 337, 351), (336, 350, 348, 346, 344, 342, 340, 338), (352, 354, 355, 353), (354, 356, 357, 355), (356, 358, 359, 357), (358, 360, 361, 359), (360, 362, 363, 361), (362, 364, 365, 363), (355, 357, 359, 361, 363, 365, 367, 353), (364, 366, 367, 365), (366, 352, 353, 367), (352, 366, 364, 362, 360, 358, 356, 354)])
_uv = me_cylinder_006.uv_layers.new(name='UVMap')
_uv.uv.foreach_set('vector', [1.0, 0.5, 1.0, 1.0, 0.875, 1.0, 0.875, 0.5, 0.875, 0.5, 0.875, 1.0, 0.75, 1.0, 0.75, 0.5, 0.75, 0.5, 0.75, 1.0, 0.625, 1.0, 0.625, 0.5, 0.625, 0.5, 0.625, 1.0, 0.5, 1.0, 0.5, 0.5, 0.5, 0.5, 0.5, 1.0, 0.375, 1.0, 0.375, 0.5, 0.375, 0.5, 0.375, 1.0, 0.25, 1.0, 0.25, 0.5, 0.4197, 0.4197, 0.25, 0.49, 0.08029, 0.4197, 0.01, 0.25, 0.08029, 0.08029, 0.25, 0.01, 0.4197, 0.08029, 0.49, 0.25, 0.25, 0.5, 0.25, 1.0, 0.125, 1.0, 0.125, 0.5, 0.125, 0.5, 0.125, 1.0, 0.0, 1.0, 0.0, 0.5, 0.75, 0.49, 0.9197, 0.4197, 0.99, 0.25, 0.9197, 0.08029, 0.75, 0.01, 0.5803, 0.08029, 0.51, 0.25, 0.5803, 0.4197, 1.0, 0.5, 1.0, 1.0, 0.875, 1.0, 0.875, 0.5, 0.875, 0.5, 0.875, 1.0, 0.75, 1.0, 0.75, 0.5, 0.75, 0.5, 0.75, 1.0, 0.625, 1.0, 0.625, 0.5, 0.625, 0.5, 0.625, 1.0, 0.5, 1.0, 0.5, 0.5, 0.5, 0.5, 0.5, 1.0, 0.375, 1.0, 0.375, 0.5, 0.375, 0.5, 0.375, 1.0, 0.25, 1.0, 0.25, 0.5, 0.4197, 0.4197, 0.25, 0.49, 0.08029, 0.4197, 0.01, 0.25, 0.08029, 0.08029, 0.25, 0.01, 0.4197, 0.08029, 0.49, 0.25, 0.25, 0.5, 0.25, 1.0, 0.125, 1.0, 0.125, 0.5, 0.125, 0.5, 0.125, 1.0, 0.0, 1.0, 0.0, 0.5, 0.75, 0.49, 0.9197, 0.4197, 0.99, 0.25, 0.9197, 0.08029, 0.75, 0.01, 0.5803, 0.08029, 0.51, 0.25, 0.5803, 0.4197, 1.0, 0.5, 1.0, 1.0, 0.875, 1.0, 0.875, 0.5, 0.875, 0.5, 0.875, 1.0, 0.75, 1.0, 0.75, 0.5, 0.75, 0.5, 0.75, 1.0, 0.625, 1.0, 0.625, 0.5, 0.625, 0.5, 0.625, 1.0, 0.5, 1.0, 0.5, 0.5, 0.5, 0.5, 0.5, 1.0, 0.375, 1.0, 0.375, 0.5, 0.375, 0.5, 0.375, 1.0, 0.25, 1.0, 0.25, 0.5, 0.4197, 0.4197, 0.25, 0.49, 0.08029, 0.4197, 0.01, 0.25, 0.08029, 0.08029, 0.25, 0.01, 0.4197, 0.08029, 0.49, 0.25, 0.25, 0.5, 0.25, 1.0, 0.125, 1.0, 0.125, 0.5, 0.125, 0.5, 0.125, 1.0, 0.0, 1.0, 0.0, 0.5, 0.75, 0.49, 0.9197, 0.4197, 0.99, 0.25, 0.9197, 0.08029, 0.75, 0.01, 0.5803, 0.08029, 0.51, 0.25, 0.5803, 0.4197, 1.0, 0.5, 0.875, 0.5, 0.875, 1.0, 1.0, 1.0, 0.875, 0.5, 0.75, 0.5, 0.75, 1.0, 0.875, 1.0, 0.75, 0.5, 0.625, 0.5, 0.625, 1.0, 0.75, 1.0, 0.625, 0.5, 0.5, 0.5, 0.5, 1.0, 0.625, 1.0, 0.5, 0.5, 0.375, 0.5, 0.375, 1.0, 0.5, 1.0, 0.375, 0.5, 0.25, 0.5, 0.25, 1.0, 0.375, 1.0, 0.4197, 0.4197, 0.49, 0.25, 0.4197, 0.08029, 0.25, 0.01, 0.08029, 0.08029, 0.01, 0.25, 0.08029, 0.4197, 0.25, 0.49, 0.25, 0.5, 0.125, 0.5, 0.125, 1.0, 0.25, 1.0, 0.125, 0.5, 0.0, 0.5, 0.0, 1.0, 0.125, 1.0, 0.75, 0.49, 0.5803, 0.4197, 0.51, 0.25, 0.5803, 0.08029, 0.75, 0.01, 0.9197, 0.08029, 0.99, 0.25, 0.9197, 0.4197, 1.0, 0.5, 0.875, 0.5, 0.875, 1.0, 1.0, 1.0, 0.875, 0.5, 0.75, 0.5, 0.75, 1.0, 0.875, 1.0, 0.75, 0.5, 0.625, 0.5, 0.625, 1.0, 0.75, 1.0, 0.625, 0.5, 0.5, 0.5, 0.5, 1.0, 0.625, 1.0, 0.5, 0.5, 0.375, 0.5, 0.375, 1.0, 0.5, 1.0, 0.375, 0.5, 0.25, 0.5, 0.25, 1.0, 0.375, 1.0, 0.4197, 0.4197, 0.49, 0.25, 0.4197, 0.08029, 0.25, 0.01, 0.08029, 0.08029, 0.01, 0.25, 0.08029, 0.4197, 0.25, 0.49, 0.25, 0.5, 0.125, 0.5, 0.125, 1.0, 0.25, 1.0, 0.125, 0.5, 0.0, 0.5, 0.0, 1.0, 0.125, 1.0, 0.75, 0.49, 0.5803, 0.4197, 0.51, 0.25, 0.5803, 0.08029, 0.75, 0.01, 0.9197, 0.08029, 0.99, 0.25, 0.9197, 0.4197, 1.0, 0.5, 0.875, 0.5, 0.875, 1.0, 1.0, 1.0, 0.875, 0.5, 0.75, 0.5, 0.75, 1.0, 0.875, 1.0, 0.75, 0.5, 0.625, 0.5, 0.625, 1.0, 0.75, 1.0, 0.625, 0.5, 0.5, 0.5, 0.5, 1.0, 0.625, 1.0, 0.5, 0.5, 0.375, 0.5, 0.375, 1.0, 0.5, 1.0, 0.375, 0.5, 0.25, 0.5, 0.25, 1.0, 0.375, 1.0, 0.4197, 0.4197, 0.49, 0.25, 0.4197, 0.08029, 0.25, 0.01, 0.08029, 0.08029, 0.01, 0.25, 0.08029, 0.4197, 0.25, 0.49, 0.25, 0.5, 0.125, 0.5, 0.125, 1.0, 0.25, 1.0, 0.125, 0.5, 0.0, 0.5, 0.0, 1.0, 0.125, 1.0, 0.75, 0.49, 0.5803, 0.4197, 0.51, 0.25, 0.5803, 0.08029, 0.75, 0.01, 0.9197, 0.08029, 0.99, 0.25, 0.9197, 0.4197, 1.0, 0.5, 0.875, 0.5, 0.875, 1.0, 1.0, 1.0, 0.875, 0.5, 0.75, 0.5, 0.75, 1.0, 0.875, 1.0, 0.75, 0.5, 0.625, 0.5, 0.625, 1.0, 0.75, 1.0, 0.625, 0.5, 0.5, 0.5, 0.5, 1.0, 0.625, 1.0, 0.5, 0.5, 0.375, 0.5, 0.375, 1.0, 0.5, 1.0, 0.375, 0.5, 0.25, 0.5, 0.25, 1.0, 0.375, 1.0, 0.4197, 0.4197, 0.49, 0.25, 0.4197, 0.08029, 0.25, 0.01, 0.08029, 0.08029, 0.01, 0.25, 0.08029, 0.4197, 0.25, 0.49, 0.25, 0.5, 0.125, 0.5, 0.125, 1.0, 0.25, 1.0, 0.125, 0.5, 0.0, 0.5, 0.0, 1.0, 0.125, 1.0, 0.75, 0.49, 0.5803, 0.4197, 0.51, 0.25, 0.5803, 0.08029, 0.75, 0.01, 0.9197, 0.08029, 0.99, 0.25, 0.9197, 0.4197, 1.0, 0.5, 0.875, 0.5, 0.875, 1.0, 1.0, 1.0, 0.875, 0.5, 0.75, 0.5, 0.75, 1.0, 0.875, 1.0, 0.75, 0.5, 0.625, 0.5, 0.625, 1.0, 0.75, 1.0, 0.625, 0.5, 0.5, 0.5, 0.5, 1.0, 0.625, 1.0, 0.5, 0.5, 0.375, 0.5, 0.375, 1.0, 0.5, 1.0, 0.375, 0.5, 0.25, 0.5, 0.25, 1.0, 0.375, 1.0, 0.4197, 0.4197, 0.49, 0.25, 0.4197, 0.08029, 0.25, 0.01, 0.08029, 0.08029, 0.01, 0.25, 0.08029, 0.4197, 0.25, 0.49, 0.25, 0.5, 0.125, 0.5, 0.125, 1.0, 0.25, 1.0, 0.125, 0.5, 0.0, 0.5, 0.0, 1.0, 0.125, 1.0, 0.75, 0.49, 0.5803, 0.4197, 0.51, 0.25, 0.5803, 0.08029, 0.75, 0.01, 0.9197, 0.08029, 0.99, 0.25, 0.9197, 0.4197, 1.0, 0.5, 1.0, 1.0, 0.875, 1.0, 0.875, 0.5, 0.875, 0.5, 0.875, 1.0, 0.75, 1.0, 0.75, 0.5, 0.75, 0.5, 0.75, 1.0, 0.625, 1.0, 0.625, 0.5, 0.625, 0.5, 0.625, 1.0, 0.5, 1.0, 0.5, 0.5, 0.5, 0.5, 0.5, 1.0, 0.375, 1.0, 0.375, 0.5, 0.375, 0.5, 0.375, 1.0, 0.25, 1.0, 0.25, 0.5, 0.4197, 0.4197, 0.25, 0.49, 0.08029, 0.4197, 0.01, 0.25, 0.08029, 0.08029, 0.25, 0.01, 0.4197, 0.08029, 0.49, 0.25, 0.25, 0.5, 0.25, 1.0, 0.125, 1.0, 0.125, 0.5, 0.125, 0.5, 0.125, 1.0, 0.0, 1.0, 0.0, 0.5, 0.75, 0.49, 0.9197, 0.4197, 0.99, 0.25, 0.9197, 0.08029, 0.75, 0.01, 0.5803, 0.08029, 0.51, 0.25, 0.5803, 0.4197, 1.0, 0.5, 1.0, 1.0, 0.875, 1.0, 0.875, 0.5, 0.875, 0.5, 0.875, 1.0, 0.75, 1.0, 0.75, 0.5, 0.75, 0.5, 0.75, 1.0, 0.625, 1.0, 0.625, 0.5, 0.625, 0.5, 0.625, 1.0, 0.5, 1.0, 0.5, 0.5, 0.5, 0.5, 0.5, 1.0, 0.375, 1.0, 0.375, 0.5, 0.375, 0.5, 0.375, 1.0, 0.25, 1.0, 0.25, 0.5, 0.4197, 0.4197, 0.25, 0.49, 0.08029, 0.4197, 0.01, 0.25, 0.08029, 0.08029, 0.25, 0.01, 0.4197, 0.08029, 0.49, 0.25, 0.25, 0.5, 0.25, 1.0, 0.125, 1.0, 0.125, 0.5, 0.125, 0.5, 0.125, 1.0, 0.0, 1.0, 0.0, 0.5, 0.75, 0.49, 0.9197, 0.4197, 0.99, 0.25, 0.9197, 0.08029, 0.75, 0.01, 0.5803, 0.08029, 0.51, 0.25, 0.5803, 0.4197, 1.0, 0.5, 1.0, 1.0, 0.875, 1.0, 0.875, 0.5, 0.875, 0.5, 0.875, 1.0, 0.75, 1.0, 0.75, 0.5, 0.75, 0.5, 0.75, 1.0, 0.625, 1.0, 0.625, 0.5, 0.625, 0.5, 0.625, 1.0, 0.5, 1.0, 0.5, 0.5, 0.5, 0.5, 0.5, 1.0, 0.375, 1.0, 0.375, 0.5, 0.375, 0.5, 0.375, 1.0, 0.25, 1.0, 0.25, 0.5, 0.4197, 0.4197, 0.25, 0.49, 0.08029, 0.4197, 0.01, 0.25, 0.08029, 0.08029, 0.25, 0.01, 0.4197, 0.08029, 0.49, 0.25, 0.25, 0.5, 0.25, 1.0, 0.125, 1.0, 0.125, 0.5, 0.125, 0.5, 0.125, 1.0, 0.0, 1.0, 0.0, 0.5, 0.75, 0.49, 0.9197, 0.4197, 0.99, 0.25, 0.9197, 0.08029, 0.75, 0.01, 0.5803, 0.08029, 0.51, 0.25, 0.5803, 0.4197, 1.0, 0.5, 0.875, 0.5, 0.875, 1.0, 1.0, 1.0, 0.875, 0.5, 0.75, 0.5, 0.75, 1.0, 0.875, 1.0, 0.75, 0.5, 0.625, 0.5, 0.625, 1.0, 0.75, 1.0, 0.625, 0.5, 0.5, 0.5, 0.5, 1.0, 0.625, 1.0, 0.5, 0.5, 0.375, 0.5, 0.375, 1.0, 0.5, 1.0, 0.375, 0.5, 0.25, 0.5, 0.25, 1.0, 0.375, 1.0, 0.4197, 0.4197, 0.49, 0.25, 0.4197, 0.08029, 0.25, 0.01, 0.08029, 0.08029, 0.01, 0.25, 0.08029, 0.4197, 0.25, 0.49, 0.25, 0.5, 0.125, 0.5, 0.125, 1.0, 0.25, 1.0, 0.125, 0.5, 0.0, 0.5, 0.0, 1.0, 0.125, 1.0, 0.75, 0.49, 0.5803, 0.4197, 0.51, 0.25, 0.5803, 0.08029, 0.75, 0.01, 0.9197, 0.08029, 0.99, 0.25, 0.9197, 0.4197, 1.0, 0.5, 0.875, 0.5, 0.875, 1.0, 1.0, 1.0, 0.875, 0.5, 0.75, 0.5, 0.75, 1.0, 0.875, 1.0, 0.75, 0.5, 0.625, 0.5, 0.625, 1.0, 0.75, 1.0, 0.625, 0.5, 0.5, 0.5, 0.5, 1.0, 0.625, 1.0, 0.5, 0.5, 0.375, 0.5, 0.375, 1.0, 0.5, 1.0, 0.375, 0.5, 0.25, 0.5, 0.25, 1.0, 0.375, 1.0, 0.4197, 0.4197, 0.49, 0.25, 0.4197, 0.08029, 0.25, 0.01, 0.08029, 0.08029, 0.01, 0.25, 0.08029, 0.4197, 0.25, 0.49, 0.25, 0.5, 0.125, 0.5, 0.125, 1.0, 0.25, 1.0, 0.125, 0.5, 0.0, 0.5, 0.0, 1.0, 0.125, 1.0, 0.75, 0.49, 0.5803, 0.4197, 0.51, 0.25, 0.5803, 0.08029, 0.75, 0.01, 0.9197, 0.08029, 0.99, 0.25, 0.9197, 0.4197, 1.0, 0.5, 0.875, 0.5, 0.875, 1.0, 1.0, 1.0, 0.875, 0.5, 0.75, 0.5, 0.75, 1.0, 0.875, 1.0, 0.75, 0.5, 0.625, 0.5, 0.625, 1.0, 0.75, 1.0, 0.625, 0.5, 0.5, 0.5, 0.5, 1.0, 0.625, 1.0, 0.5, 0.5, 0.375, 0.5, 0.375, 1.0, 0.5, 1.0, 0.375, 0.5, 0.25, 0.5, 0.25, 1.0, 0.375, 1.0, 0.4197, 0.4197, 0.49, 0.25, 0.4197, 0.08029, 0.25, 0.01, 0.08029, 0.08029, 0.01, 0.25, 0.08029, 0.4197, 0.25, 0.49, 0.25, 0.5, 0.125, 0.5, 0.125, 1.0, 0.25, 1.0, 0.125, 0.5, 0.0, 0.5, 0.0, 1.0, 0.125, 1.0, 0.75, 0.49, 0.5803, 0.4197, 0.51, 0.25, 0.5803, 0.08029, 0.75, 0.01, 0.9197, 0.08029, 0.99, 0.25, 0.9197, 0.4197, 1.0, 0.5, 1.0, 1.0, 0.875, 1.0, 0.875, 0.5, 0.875, 0.5, 0.875, 1.0, 0.75, 1.0, 0.75, 0.5, 0.75, 0.5, 0.75, 1.0, 0.625, 1.0, 0.625, 0.5, 0.625, 0.5, 0.625, 1.0, 0.5, 1.0, 0.5, 0.5, 0.5, 0.5, 0.5, 1.0, 0.375, 1.0, 0.375, 0.5, 0.375, 0.5, 0.375, 1.0, 0.25, 1.0, 0.25, 0.5, 0.4197, 0.4197, 0.25, 0.49, 0.08029, 0.4197, 0.01, 0.25, 0.08029, 0.08029, 0.25, 0.01, 0.4197, 0.08029, 0.49, 0.25, 0.25, 0.5, 0.25, 1.0, 0.125, 1.0, 0.125, 0.5, 0.125, 0.5, 0.125, 1.0, 0.0, 1.0, 0.0, 0.5, 0.75, 0.49, 0.9197, 0.4197, 0.99, 0.25, 0.9197, 0.08029, 0.75, 0.01, 0.5803, 0.08029, 0.51, 0.25, 0.5803, 0.4197, 1.0, 0.5, 1.0, 1.0, 0.875, 1.0, 0.875, 0.5, 0.875, 0.5, 0.875, 1.0, 0.75, 1.0, 0.75, 0.5, 0.75, 0.5, 0.75, 1.0, 0.625, 1.0, 0.625, 0.5, 0.625, 0.5, 0.625, 1.0, 0.5, 1.0, 0.5, 0.5, 0.5, 0.5, 0.5, 1.0, 0.375, 1.0, 0.375, 0.5, 0.375, 0.5, 0.375, 1.0, 0.25, 1.0, 0.25, 0.5, 0.4197, 0.4197, 0.25, 0.49, 0.08029, 0.4197, 0.01, 0.25, 0.08029, 0.08029, 0.25, 0.01, 0.4197, 0.08029, 0.49, 0.25, 0.25, 0.5, 0.25, 1.0, 0.125, 1.0, 0.125, 0.5, 0.125, 0.5, 0.125, 1.0, 0.0, 1.0, 0.0, 0.5, 0.75, 0.49, 0.9197, 0.4197, 0.99, 0.25, 0.9197, 0.08029, 0.75, 0.01, 0.5803, 0.08029, 0.51, 0.25, 0.5803, 0.4197, 1.0, 0.5, 1.0, 1.0, 0.875, 1.0, 0.875, 0.5, 0.875, 0.5, 0.875, 1.0, 0.75, 1.0, 0.75, 0.5, 0.75, 0.5, 0.75, 1.0, 0.625, 1.0, 0.625, 0.5, 0.625, 0.5, 0.625, 1.0, 0.5, 1.0, 0.5, 0.5, 0.5, 0.5, 0.5, 1.0, 0.375, 1.0, 0.375, 0.5, 0.375, 0.5, 0.375, 1.0, 0.25, 1.0, 0.25, 0.5, 0.4197, 0.4197, 0.25, 0.49, 0.08029, 0.4197, 0.01, 0.25, 0.08029, 0.08029, 0.25, 0.01, 0.4197, 0.08029, 0.49, 0.25, 0.25, 0.5, 0.25, 1.0, 0.125, 1.0, 0.125, 0.5, 0.125, 0.5, 0.125, 1.0, 0.0, 1.0, 0.0, 0.5, 0.75, 0.49, 0.9197, 0.4197, 0.99, 0.25, 0.9197, 0.08029, 0.75, 0.01, 0.5803, 0.08029, 0.51, 0.25, 0.5803, 0.4197, 1.0, 0.5, 1.0, 1.0, 0.875, 1.0, 0.875, 0.5, 0.875, 0.5, 0.875, 1.0, 0.75, 1.0, 0.75, 0.5, 0.75, 0.5, 0.75, 1.0, 0.625, 1.0, 0.625, 0.5, 0.625, 0.5, 0.625, 1.0, 0.5, 1.0, 0.5, 0.5, 0.5, 0.5, 0.5, 1.0, 0.375, 1.0, 0.375, 0.5, 0.375, 0.5, 0.375, 1.0, 0.25, 1.0, 0.25, 0.5, 0.4197, 0.4197, 0.25, 0.49, 0.08029, 0.4197, 0.01, 0.25, 0.08029, 0.08029, 0.25, 0.01, 0.4197, 0.08029, 0.49, 0.25, 0.25, 0.5, 0.25, 1.0, 0.125, 1.0, 0.125, 0.5, 0.125, 0.5, 0.125, 1.0, 0.0, 1.0, 0.0, 0.5, 0.75, 0.49, 0.9197, 0.4197, 0.99, 0.25, 0.9197, 0.08029, 0.75, 0.01, 0.5803, 0.08029, 0.51, 0.25, 0.5803, 0.4197, 1.0, 0.5, 1.0, 1.0, 0.875, 1.0, 0.875, 0.5, 0.875, 0.5, 0.875, 1.0, 0.75, 1.0, 0.75, 0.5, 0.75, 0.5, 0.75, 1.0, 0.625, 1.0, 0.625, 0.5, 0.625, 0.5, 0.625, 1.0, 0.5, 1.0, 0.5, 0.5, 0.5, 0.5, 0.5, 1.0, 0.375, 1.0, 0.375, 0.5, 0.375, 0.5, 0.375, 1.0, 0.25, 1.0, 0.25, 0.5, 0.4197, 0.4197, 0.25, 0.49, 0.08029, 0.4197, 0.01, 0.25, 0.08029, 0.08029, 0.25, 0.01, 0.4197, 0.08029, 0.49, 0.25, 0.25, 0.5, 0.25, 1.0, 0.125, 1.0, 0.125, 0.5, 0.125, 0.5, 0.125, 1.0, 0.0, 1.0, 0.0, 0.5, 0.75, 0.49, 0.9197, 0.4197, 0.99, 0.25, 0.9197, 0.08029, 0.75, 0.01, 0.5803, 0.08029, 0.51, 0.25, 0.5803, 0.4197, 1.0, 0.5, 1.0, 1.0, 0.875, 1.0, 0.875, 0.5, 0.875, 0.5, 0.875, 1.0, 0.75, 1.0, 0.75, 0.5, 0.75, 0.5, 0.75, 1.0, 0.625, 1.0, 0.625, 0.5, 0.625, 0.5, 0.625, 1.0, 0.5, 1.0, 0.5, 0.5, 0.5, 0.5, 0.5, 1.0, 0.375, 1.0, 0.375, 0.5, 0.375, 0.5, 0.375, 1.0, 0.25, 1.0, 0.25, 0.5, 0.4197, 0.4197, 0.25, 0.49, 0.08029, 0.4197, 0.01, 0.25, 0.08029, 0.08029, 0.25, 0.01, 0.4197, 0.08029, 0.49, 0.25, 0.25, 0.5, 0.25, 1.0, 0.125, 1.0, 0.125, 0.5, 0.125, 0.5, 0.125, 1.0, 0.0, 1.0, 0.0, 0.5, 0.75, 0.49, 0.9197, 0.4197, 0.99, 0.25, 0.9197, 0.08029, 0.75, 0.01, 0.5803, 0.08029, 0.51, 0.25, 0.5803, 0.4197, 1.0, 0.5, 0.875, 0.5, 0.875, 1.0, 1.0, 1.0, 0.875, 0.5, 0.75, 0.5, 0.75, 1.0, 0.875, 1.0, 0.75, 0.5, 0.625, 0.5, 0.625, 1.0, 0.75, 1.0, 0.625, 0.5, 0.5, 0.5, 0.5, 1.0, 0.625, 1.0, 0.5, 0.5, 0.375, 0.5, 0.375, 1.0, 0.5, 1.0, 0.375, 0.5, 0.25, 0.5, 0.25, 1.0, 0.375, 1.0, 0.4197, 0.4197, 0.49, 0.25, 0.4197, 0.08029, 0.25, 0.01, 0.08029, 0.08029, 0.01, 0.25, 0.08029, 0.4197, 0.25, 0.49, 0.25, 0.5, 0.125, 0.5, 0.125, 1.0, 0.25, 1.0, 0.125, 0.5, 0.0, 0.5, 0.0, 1.0, 0.125, 1.0, 0.75, 0.49, 0.5803, 0.4197, 0.51, 0.25, 0.5803, 0.08029, 0.75, 0.01, 0.9197, 0.08029, 0.99, 0.25, 0.9197, 0.4197, 1.0, 0.5, 0.875, 0.5, 0.875, 1.0, 1.0, 1.0, 0.875, 0.5, 0.75, 0.5, 0.75, 1.0, 0.875, 1.0, 0.75, 0.5, 0.625, 0.5, 0.625, 1.0, 0.75, 1.0, 0.625, 0.5, 0.5, 0.5, 0.5, 1.0, 0.625, 1.0, 0.5, 0.5, 0.375, 0.5, 0.375, 1.0, 0.5, 1.0, 0.375, 0.5, 0.25, 0.5, 0.25, 1.0, 0.375, 1.0, 0.4197, 0.4197, 0.49, 0.25, 0.4197, 0.08029, 0.25, 0.01, 0.08029, 0.08029, 0.01, 0.25, 0.08029, 0.4197, 0.25, 0.49, 0.25, 0.5, 0.125, 0.5, 0.125, 1.0, 0.25, 1.0, 0.125, 0.5, 0.0, 0.5, 0.0, 1.0, 0.125, 1.0, 0.75, 0.49, 0.5803, 0.4197, 0.51, 0.25, 0.5803, 0.08029, 0.75, 0.01, 0.9197, 0.08029, 0.99, 0.25, 0.9197, 0.4197, 1.0, 0.5, 0.875, 0.5, 0.875, 1.0, 1.0, 1.0, 0.875, 0.5, 0.75, 0.5, 0.75, 1.0, 0.875, 1.0, 0.75, 0.5, 0.625, 0.5, 0.625, 1.0, 0.75, 1.0, 0.625, 0.5, 0.5, 0.5, 0.5, 1.0, 0.625, 1.0, 0.5, 0.5, 0.375, 0.5, 0.375, 1.0, 0.5, 1.0, 0.375, 0.5, 0.25, 0.5, 0.25, 1.0, 0.375, 1.0, 0.4197, 0.4197, 0.49, 0.25, 0.4197, 0.08029, 0.25, 0.01, 0.08029, 0.08029, 0.01, 0.25, 0.08029, 0.4197, 0.25, 0.49, 0.25, 0.5, 0.125, 0.5, 0.125, 1.0, 0.25, 1.0, 0.125, 0.5, 0.0, 0.5, 0.0, 1.0, 0.125, 1.0, 0.75, 0.49, 0.5803, 0.4197, 0.51, 0.25, 0.5803, 0.08029, 0.75, 0.01, 0.9197, 0.08029, 0.99, 0.25, 0.9197, 0.4197])
me_cylinder_006.update()
me_cylinder_008 = bpy.data.meshes.new('Cylinder.008')
me_cylinder_008.from_pydata([(47.21, -47.21, 0.01498), (-46.71, 47.71, 0.01059), (47.71, -46.71, 0.01059), (47.92, -46.5, -4.371e-08), (47.71, -46.71, -0.01059), (-47.71, 46.71, -0.01059), (46.5, -47.92, -4.371e-08), (46.71, 47.71, 0.01059), (46.71, 47.71, -0.01059), (-47.71, -46.71, -0.01059), (47.21, 47.21, -0.01498), (47.71, 46.71, -0.01059), (-46.71, -47.71, -0.01059), (-46.5, -47.92, -4.371e-08), (47.71, 46.71, 0.01059), (-46.71, -47.71, 0.01059), (48.62, 47.21, 0.01498), (143.0, -47.21, 0.01498), (49.12, 47.71, 0.01059), (143.5, -46.71, 0.01059), (143.8, -46.5, -4.371e-08), (49.12, 47.71, -0.01059), (143.5, -46.71, -0.01059), (48.62, 47.21, -0.01498), (143.0, -47.21, -0.01498), (48.12, 46.71, -0.01059), (142.5, -47.71, -0.01059), (142.3, -47.92, -4.371e-08), (48.12, 46.71, 0.01059), (142.5, -47.71, 0.01059), (143.0, 47.21, 0.01498), (48.62, -47.21, 0.01498), (142.5, 47.71, 0.01059), (48.12, -46.71, 0.01059), (142.5, 47.71, -0.01059), (48.12, -46.71, -0.01059), (143.0, 47.21, -0.01498), (48.62, -47.21, -0.01498), (143.5, 46.71, -0.01059), (49.12, -47.71, -0.01059), (143.8, 46.5, 4.371e-08), (143.5, 46.71, 0.01059), (49.12, -47.71, 0.01059), (-143.0, 143.0, 0.01498), (-48.62, 48.62, 0.01498), (-142.5, 143.5, 0.01059), (-48.12, 49.12, 0.01059), (-142.3, 143.8, 4.371e-08), (-47.92, 49.33, -4.371e-08), (-142.5, 143.5, -0.01059), (-48.12, 49.12, -0.01059), (-143.0, 143.0, -0.01498), (-48.62, 48.62, -0.01498), (-143.5, 142.5, -0.01059), (-49.12, 48.12, -0.01059), (-143.8, 142.3, 4.371e-08), (-143.5, 142.5, 0.01059), (-49.12, 48.12, 0.01059), (-48.62, 143.0, 0.01498), (-143.0, 48.62, 0.01498), (-49.12, 143.5, 0.01059), (-143.5, 49.12, 0.01059), (-49.33, 143.8, 4.371e-08), (-143.8, 49.33, -4.371e-08), (-49.12, 143.5, -0.01059), (-143.5, 49.12, -0.01059), (-48.62, 143.0, -0.01498), (-143.0, 48.62, -0.01498), (-48.12, 142.5, -0.01059), (-142.5, 48.12, -0.01059), (-47.92, 142.3, 4.371e-08), (-142.3, 47.92, -4.371e-08), (-48.12, 142.5, 0.01059), (-142.5, 48.12, 0.01059), (-47.21, 143.0, 0.01498), (47.21, 48.62, 0.01498), (-46.71, 143.5, 0.01059), (47.71, 49.12, 0.01059), (-46.5, 143.8, 4.371e-08), (47.92, 49.33, -4.371e-08), (47.71, 49.12, -0.01059), (-47.21, 143.0, -0.01498), (47.21, 48.62, -0.01498), (46.71, 48.12, -0.01059), (46.71, 48.12, 0.01059), (47.21, 143.0, 0.01498), (-47.21, 48.62, 0.01498), (46.71, 143.5, 0.01059), (-47.71, 49.12, 0.01059), (46.5, 143.8, 4.371e-08), (46.71, 143.5, -0.01059), (-47.71, 49.12, -0.01059), (47.21, 143.0, -0.01498), (-47.21, 48.62, -0.01498), (47.71, 142.5, -0.01059), (-46.71, 48.12, -0.01059), (-46.5, 47.92, -4.371e-08), (-46.71, 48.12, 0.01059), (-47.21, -48.62, 0.01498), (47.21, -143.0, 0.01498), (-46.71, -48.12, 0.01059), (47.71, -142.5, 0.01059), (-47.21, -48.62, -0.01498), (46.71, -143.5, -0.01059), (46.5, -143.8, -4.371e-08), (-47.71, -49.12, 0.01059), (47.21, -48.62, 0.01498), (46.71, -48.12, 0.01059), (-47.71, -142.5, -0.01059), (47.21, -48.62, -0.01498), (47.71, -49.12, 0.01059), (48.62, -48.62, 0.01498), (143.0, -143.0, 0.01498), (49.12, -48.12, 0.01059), (143.5, -142.5, 0.01059), (49.33, -47.92, 4.371e-08), (143.8, -142.3, -4.371e-08), (49.12, -48.12, -0.01059), (143.5, -142.5, -0.01059), (48.62, -48.62, -0.01498), (143.0, -143.0, -0.01498), (48.12, -49.12, -0.01059), (142.5, -143.5, -0.01059), (47.92, -49.33, 4.371e-08), (142.3, -143.8, -4.371e-08), (48.12, -49.12, 0.01059), (142.5, -143.5, 0.01059), (143.0, -48.62, 0.01498), (48.62, -143.0, 0.01498), (142.5, -48.12, 0.01059), (48.12, -142.5, 0.01059), (142.5, -48.12, -0.01059), (48.12, -142.5, -0.01059), (143.0, -48.62, -0.01498), (48.62, -143.0, -0.01498), (143.5, -49.12, -0.01059), (49.12, -143.5, -0.01059), (143.8, -49.33, 4.371e-08), (49.33, -143.8, -4.371e-08), (143.5, -49.12, 0.01059), (49.12, -143.5, 0.01059), (-143.0, 47.21, 0.01498), (-48.62, -47.21, 0.01498), (-142.5, 47.71, 0.01059), (-48.12, -46.71, 0.01059), (-142.5, 47.71, -0.01059), (-48.12, -46.71, -0.01059), (-143.0, 47.21, -0.01498), (-48.62, -47.21, -0.01498), (-143.5, 46.71, -0.01059), (-49.12, -47.71, -0.01059), (-143.8, 46.5, 4.371e-08), (-49.33, -47.92, -4.371e-08), (-143.5, 46.71, 0.01059), (-49.12, -47.71, 0.01059), (-48.62, 47.21, 0.01498), (-143.0, -47.21, 0.01498), (-49.12, 47.71, 0.01059), (-143.5, -46.71, 0.01059), (-49.33, 47.92, 4.371e-08), (-143.8, -46.5, -4.371e-08), (-49.12, 47.71, -0.01059), (-143.5, -46.71, -0.01059), (-48.62, 47.21, -0.01498), (-143.0, -47.21, -0.01498), (-48.12, 46.71, -0.01059), (-142.5, -47.71, -0.01059), (-47.92, 46.5, 4.371e-08), (-142.3, -47.92, -4.371e-08), (-48.12, 46.71, 0.01059), (-142.5, -47.71, 0.01059), (-47.21, 47.21, 0.01498), (-46.71, 47.71, -0.01059), (-47.21, 47.21, -0.01498), (47.21, -47.21, -0.01498), (46.71, -47.71, -0.01059), (-47.71, 46.71, 0.01059), (46.71, -47.71, 0.01059), (47.21, 47.21, 0.01498), (-47.21, -47.21, 0.01498), (-47.71, -46.71, 0.01059), (46.5, 47.92, 4.371e-08), (-47.92, -46.5, -4.371e-08), (-47.21, -47.21, -0.01498), (47.92, 46.5, 4.371e-08), (-46.71, 143.5, -0.01059), (-47.71, 142.5, -0.01059), (-47.71, 142.5, 0.01059), (47.92, 142.3, 4.371e-08), (47.71, 142.5, 0.01059), (48.62, 143.0, 0.01498), (143.0, 48.62, 0.01498), (49.12, 143.5, 0.01059), (143.5, 49.12, 0.01059), (49.33, 143.8, 4.371e-08), (143.8, 49.33, -4.371e-08), (49.12, 143.5, -0.01059), (143.5, 49.12, -0.01059), (48.62, 143.0, -0.01498), (143.0, 48.62, -0.01498), (48.12, 142.5, -0.01059), (142.5, 48.12, -0.01059), (142.3, 47.92, -4.371e-08), (48.12, 142.5, 0.01059), (142.5, 48.12, 0.01059), (143.0, 143.0, 0.01498), (48.62, 48.62, 0.01498), (142.5, 143.5, 0.01059), (48.12, 49.12, 0.01059), (142.3, 143.8, 4.371e-08), (142.5, 143.5, -0.01059), (48.12, 49.12, -0.01059), (143.0, 143.0, -0.01498), (48.62, 48.62, -0.01498), (143.5, 142.5, -0.01059), (49.12, 48.12, -0.01059), (143.8, 142.3, 4.371e-08), (49.33, 47.92, -4.371e-08), (143.5, 142.5, 0.01059), (49.12, 48.12, 0.01059), (-143.0, -48.62, 0.01498), (-48.62, -143.0, 0.01498), (-142.5, -48.12, 0.01059), (-48.12, -142.5, 0.01059), (-47.92, -142.3, -4.371e-08), (-142.5, -48.12, -0.01059), (-48.12, -142.5, -0.01059), (-143.0, -48.62, -0.01498), (-48.62, -143.0, -0.01498), (-143.5, -49.12, -0.01059), (-49.12, -143.5, -0.01059), (-143.8, -49.33, 4.371e-08), (-49.33, -143.8, -4.371e-08), (-143.5, -49.12, 0.01059), (-49.12, -143.5, 0.01059), (-48.62, -48.62, 0.01498), (-143.0, -143.0, 0.01498), (-49.12, -48.12, 0.01059), (-143.5, -142.5, 0.01059), (-143.8, -142.3, -4.371e-08), (-49.12, -48.12, -0.01059), (-143.5, -142.5, -0.01059), (-48.62, -48.62, -0.01498), (-143.0, -143.0, -0.01498), (-48.12, -49.12, -0.01059), (-142.5, -143.5, -0.01059), (-47.92, -49.33, 4.371e-08), (-142.3, -143.8, -4.371e-08), (-48.12, -49.12, 0.01059), (-142.5, -143.5, 0.01059), (47.92, -142.3, -4.371e-08), (-46.71, -48.12, -0.01059), (47.71, -142.5, -0.01059), (47.21, -143.0, -0.01498), (-47.71, -49.12, -0.01059), (46.71, -143.5, 0.01059), (-47.21, -143.0, 0.01498), (-47.71, -142.5, 0.01059), (46.71, -48.12, -0.01059), (-47.21, -143.0, -0.01498), (47.71, -49.12, -0.01059), (-46.71, -143.5, -0.01059), (-46.5, -143.8, -4.371e-08), (-46.71, -143.5, 0.01059)], [], [(171, 0, 2, 1), (1, 2, 3, 96), (96, 3, 4, 172), (172, 4, 174, 173), (173, 174, 175, 5), (5, 175, 6, 167), (2, 0, 177, 6, 175, 174, 4, 3), (167, 6, 177, 176), (176, 177, 0, 171), (171, 1, 96, 172, 173, 5, 167, 176), (178, 7, 180, 179), (7, 181, 182, 180), (181, 8, 9, 182), (8, 10, 183, 9), (10, 11, 12, 183), (11, 184, 13, 12), (180, 182, 9, 183, 12, 13, 15, 179), (184, 14, 15, 13), (14, 178, 179, 15), (178, 14, 184, 11, 10, 8, 181, 7), (16, 17, 19, 18), (18, 19, 20, 217), (217, 20, 22, 21), (21, 22, 24, 23), (23, 24, 26, 25), (25, 26, 27, 184), (19, 17, 29, 27, 26, 24, 22, 20), (184, 27, 29, 28), (28, 29, 17, 16), (16, 18, 217, 21, 23, 25, 184, 28), (30, 32, 33, 31), (32, 202, 3, 33), (202, 34, 35, 3), (34, 36, 37, 35), (36, 38, 39, 37), (38, 40, 115, 39), (33, 3, 35, 37, 39, 115, 42, 31), (40, 41, 42, 115), (41, 30, 31, 42), (30, 41, 40, 38, 36, 34, 202, 32), (43, 44, 46, 45), (45, 46, 48, 47), (47, 48, 50, 49), (49, 50, 52, 51), (51, 52, 54, 53), (53, 54, 159, 55), (46, 44, 57, 159, 54, 52, 50, 48), (55, 159, 57, 56), (56, 57, 44, 43), (43, 45, 47, 49, 51, 53, 55, 56), (58, 60, 61, 59), (60, 62, 63, 61), (62, 64, 65, 63), (64, 66, 67, 65), (66, 68, 69, 67), (68, 70, 71, 69), (61, 63, 65, 67, 69, 71, 73, 59), (70, 72, 73, 71), (72, 58, 59, 73), (58, 72, 70, 68, 66, 64, 62, 60), (74, 75, 77, 76), (76, 77, 79, 78), (78, 79, 80, 185), (185, 80, 82, 81), (81, 82, 83, 186), (186, 83, 181, 70), (77, 75, 84, 181, 83, 82, 80, 79), (70, 181, 84, 187), (187, 84, 75, 74), (74, 76, 78, 185, 81, 186, 70, 187), (85, 87, 88, 86), (87, 89, 48, 88), (89, 90, 91, 48), (90, 92, 93, 91), (92, 94, 95, 93), (94, 188, 96, 95), (88, 48, 91, 93, 95, 96, 97, 86), (188, 189, 97, 96), (189, 85, 86, 97), (85, 189, 188, 94, 92, 90, 89, 87), (98, 99, 101, 100), (100, 101, 250, 13), (13, 250, 252, 251), (251, 252, 253, 102), (102, 253, 103, 254), (254, 103, 104, 246), (101, 99, 255, 104, 103, 253, 252, 250), (246, 104, 255, 105), (105, 255, 99, 98), (98, 100, 13, 251, 102, 254, 246, 105), (106, 107, 257, 256), (107, 6, 224, 257), (6, 258, 108, 224), (258, 109, 259, 108), (109, 260, 261, 259), (260, 123, 262, 261), (257, 224, 108, 259, 261, 262, 263, 256), (123, 110, 263, 262), (110, 106, 256, 263), (106, 110, 123, 260, 109, 258, 6, 107), (111, 112, 114, 113), (113, 114, 116, 115), (115, 116, 118, 117), (117, 118, 120, 119), (119, 120, 122, 121), (121, 122, 124, 123), (114, 112, 126, 124, 122, 120, 118, 116), (123, 124, 126, 125), (125, 126, 112, 111), (111, 113, 115, 117, 119, 121, 123, 125), (127, 129, 130, 128), (129, 27, 250, 130), (27, 131, 132, 250), (131, 133, 134, 132), (133, 135, 136, 134), (135, 137, 138, 136), (130, 250, 132, 134, 136, 138, 140, 128), (137, 139, 140, 138), (139, 127, 128, 140), (127, 139, 137, 135, 133, 131, 27, 129), (141, 142, 144, 143), (143, 144, 182, 71), (71, 182, 146, 145), (145, 146, 148, 147), (147, 148, 150, 149), (149, 150, 152, 151), (144, 142, 154, 152, 150, 148, 146, 182), (151, 152, 154, 153), (153, 154, 142, 141), (141, 143, 71, 145, 147, 149, 151, 153), (155, 157, 158, 156), (157, 159, 160, 158), (159, 161, 162, 160), (161, 163, 164, 162), (163, 165, 166, 164), (165, 167, 168, 166), (158, 160, 162, 164, 166, 168, 170, 156), (167, 169, 170, 168), (169, 155, 156, 170), (155, 169, 167, 165, 163, 161, 159, 157), (190, 191, 193, 192), (192, 193, 195, 194), (194, 195, 197, 196), (196, 197, 199, 198), (198, 199, 201, 200), (200, 201, 202, 188), (193, 191, 204, 202, 201, 199, 197, 195), (188, 202, 204, 203), (203, 204, 191, 190), (190, 192, 194, 196, 198, 200, 188, 203), (205, 207, 208, 206), (207, 209, 79, 208), (209, 210, 211, 79), (210, 212, 213, 211), (212, 214, 215, 213), (214, 216, 217, 215), (208, 79, 211, 213, 215, 217, 219, 206), (216, 218, 219, 217), (218, 205, 206, 219), (205, 218, 216, 214, 212, 210, 209, 207), (220, 221, 223, 222), (222, 223, 224, 168), (168, 224, 226, 225), (225, 226, 228, 227), (227, 228, 230, 229), (229, 230, 232, 231), (223, 221, 234, 232, 230, 228, 226, 224), (231, 232, 234, 233), (233, 234, 221, 220), (220, 222, 168, 225, 227, 229, 231, 233), (235, 237, 238, 236), (237, 152, 239, 238), (152, 240, 241, 239), (240, 242, 243, 241), (242, 244, 245, 243), (244, 246, 247, 245), (238, 239, 241, 243, 245, 247, 249, 236), (246, 248, 249, 247), (248, 235, 236, 249), (235, 248, 246, 244, 242, 240, 152, 237)])
_uv = me_cylinder_008.uv_layers.new(name='UVMap')
_uv.uv.foreach_set('vector', [1.0, 0.5, 1.0, 1.0, 0.875, 1.0, 0.875, 0.5, 0.875, 0.5, 0.875, 1.0, 0.75, 1.0, 0.75, 0.5, 0.75, 0.5, 0.75, 1.0, 0.625, 1.0, 0.625, 0.5, 0.625, 0.5, 0.625, 1.0, 0.5, 1.0, 0.5, 0.5, 0.5, 0.5, 0.5, 1.0, 0.375, 1.0, 0.375, 0.5, 0.375, 0.5, 0.375, 1.0, 0.25, 1.0, 0.25, 0.5, 0.4197, 0.4197, 0.25, 0.49, 0.08029, 0.4197, 0.01, 0.25, 0.08029, 0.08029, 0.25, 0.01, 0.4197, 0.08029, 0.49, 0.25, 0.25, 0.5, 0.25, 1.0, 0.125, 1.0, 0.125, 0.5, 0.125, 0.5, 0.125, 1.0, 0.0, 1.0, 0.0, 0.5, 0.75, 0.49, 0.9197, 0.4197, 0.99, 0.25, 0.9197, 0.08029, 0.75, 0.01, 0.5803, 0.08029, 0.51, 0.25, 0.5803, 0.4197, 1.0, 0.5, 0.875, 0.5, 0.875, 1.0, 1.0, 1.0, 0.875, 0.5, 0.75, 0.5, 0.75, 1.0, 0.875, 1.0, 0.75, 0.5, 0.625, 0.5, 0.625, 1.0, 0.75, 1.0, 0.625, 0.5, 0.5, 0.5, 0.5, 1.0, 0.625, 1.0, 0.5, 0.5, 0.375, 0.5, 0.375, 1.0, 0.5, 1.0, 0.375, 0.5, 0.25, 0.5, 0.25, 1.0, 0.375, 1.0, 0.4197, 0.4197, 0.49, 0.25, 0.4197, 0.08029, 0.25, 0.01, 0.08029, 0.08029, 0.01, 0.25, 0.08029, 0.4197, 0.25, 0.49, 0.25, 0.5, 0.125, 0.5, 0.125, 1.0, 0.25, 1.0, 0.125, 0.5, 0.0, 0.5, 0.0, 1.0, 0.125, 1.0, 0.75, 0.49, 0.5803, 0.4197, 0.51, 0.25, 0.5803, 0.08029, 0.75, 0.01, 0.9197, 0.08029, 0.99, 0.25, 0.9197, 0.4197, 1.0, 0.5, 1.0, 1.0, 0.875, 1.0, 0.875, 0.5, 0.875, 0.5, 0.875, 1.0, 0.75, 1.0, 0.75, 0.5, 0.75, 0.5, 0.75, 1.0, 0.625, 1.0, 0.625, 0.5, 0.625, 0.5, 0.625, 1.0, 0.5, 1.0, 0.5, 0.5, 0.5, 0.5, 0.5, 1.0, 0.375, 1.0, 0.375, 0.5, 0.375, 0.5, 0.375, 1.0, 0.25, 1.0, 0.25, 0.5, 0.4197, 0.4197, 0.25, 0.49, 0.08029, 0.4197, 0.01, 0.25, 0.08029, 0.08029, 0.25, 0.01, 0.4197, 0.08029, 0.49, 0.25, 0.25, 0.5, 0.25, 1.0, 0.125, 1.0, 0.125, 0.5, 0.125, 0.5, 0.125, 1.0, 0.0, 1.0, 0.0, 0.5, 0.75, 0.49, 0.9197, 0.4197, 0.99, 0.25, 0.9197, 0.08029, 0.75, 0.01, 0.5803, 0.08029, 0.51, 0.25, 0.5803, 0.4197, 1.0, 0.5, 0.875, 0.5, 0.875, 1.0, 1.0, 1.0, 0.875, 0.5, 0.75, 0.5, 0.75, 1.0, 0.875, 1.0, 0.75, 0.5, 0.625, 0.5, 0.625, 1.0, 0.75, 1.0, 0.625, 0.5, 0.5, 0.5, 0.5, 1.0, 0.625, 1.0, 0.5, 0.5, 0.375, 0.5, 0.375, 1.0, 0.5, 1.0, 0.375, 0.5, 0.25, 0.5, 0.25, 1.0, 0.375, 1.0, 0.4197, 0.4197, 0.49, 0.25, 0.4197, 0.08029, 0.25, 0.01, 0.08029, 0.08029, 0.01, 0.25, 0.08029, 0.4197, 0.25, 0.49, 0.25, 0.5, 0.125, 0.5, 0.125, 1.0, 0.25, 1.0, 0.125, 0.5, 0.0, 0.5, 0.0, 1.0, 0.125, 1.0, 0.75, 0.49, 0.5803, 0.4197, 0.51, 0.25, 0.5803, 0.08029, 0.75, 0.01, 0.9197, 0.08029, 0.99, 0.25, 0.9197, 0.4197, 1.0, 0.5, 1.0, 1.0, 0.875, 1.0, 0.875, 0.5, 0.875, 0.5, 0.875, 1.0, 0.75, 1.0, 0.75, 0.5, 0.75, 0.5, 0.75, 1.0, 0.625, 1.0, 0.625, 0.5, 0.625, 0.5, 0.625, 1.0, 0.5, 1.0, 0.5, 0.5, 0.5, 0.5, 0.5, 1.0, 0.375, 1.0, 0.375, 0.5, 0.375, 0.5, 0.375, 1.0, 0.25, 1.0, 0.25, 0.5, 0.4197, 0.4197, 0.25, 0.49, 0.08029, 0.4197, 0.01, 0.25, 0.08029, 0.08029, 0.25, 0.01, 0.4197, 0.08029, 0.49, 0.25, 0.25, 0.5, 0.25, 1.0, 0.125, 1.0, 0.125, 0.5, 0.125, 0.5, 0.125, 1.0, 0.0, 1.0, 0.0, 0.5, 0.75, 0.49, 0.9197, 0.4197, 0.99, 0.25, 0.9197, 0.08029, 0.75, 0.01, 0.5803, 0.08029, 0.51, 0.25, 0.5803, 0.4197, 1.0, 0.5, 0.875, 0.5, 0.875, 1.0, 1.0, 1.0, 0.875, 0.5, 0.75, 0.5, 0.75, 1.0, 0.875, 1.0, 0.75, 0.5, 0.625, 0.5, 0.625, 1.0, 0.75, 1.0, 0.625, 0.5, 0.5, 0.5, 0.5, 1.0, 0.625, 1.0, 0.5, 0.5, 0.375, 0.5, 0.375, 1.0, 0.5, 1.0, 0.375, 0.5, 0.25, 0.5, 0.25, 1.0, 0.375, 1.0, 0.4197, 0.4197, 0.49, 0.25, 0.4197, 0.08029, 0.25, 0.01, 0.08029, 0.08029, 0.01, 0.25, 0.08029, 0.4197, 0.25, 0.49, 0.25, 0.5, 0.125, 0.5, 0.125, 1.0, 0.25, 1.0, 0.125, 0.5, 0.0, 0.5, 0.0, 1.0, 0.125, 1.0, 0.75, 0.49, 0.5803, 0.4197, 0.51, 0.25, 0.5803, 0.08029, 0.75, 0.01, 0.9197, 0.08029, 0.99, 0.25, 0.9197, 0.4197, 1.0, 0.5, 1.0, 1.0, 0.875, 1.0, 0.875, 0.5, 0.875, 0.5, 0.875, 1.0, 0.75, 1.0, 0.75, 0.5, 0.75, 0.5, 0.75, 1.0, 0.625, 1.0, 0.625, 0.5, 0.625, 0.5, 0.625, 1.0, 0.5, 1.0, 0.5, 0.5, 0.5, 0.5, 0.5, 1.0, 0.375, 1.0, 0.375, 0.5, 0.375, 0.5, 0.375, 1.0, 0.25, 1.0, 0.25, 0.5, 0.4197, 0.4197, 0.25, 0.49, 0.08029, 0.4197, 0.01, 0.25, 0.08029, 0.08029, 0.25, 0.01, 0.4197, 0.08029, 0.49, 0.25, 0.25, 0.5, 0.25, 1.0, 0.125, 1.0, 0.125, 0.5, 0.125, 0.5, 0.125, 1.0, 0.0, 1.0, 0.0, 0.5, 0.75, 0.49, 0.9197, 0.4197, 0.99, 0.25, 0.9197, 0.08029, 0.75, 0.01, 0.5803, 0.08029, 0.51, 0.25, 0.5803, 0.4197, 1.0, 0.5, 0.875, 0.5, 0.875, 1.0, 1.0, 1.0, 0.875, 0.5, 0.75, 0.5, 0.75, 1.0, 0.875, 1.0, 0.75, 0.5, 0.625, 0.5, 0.625, 1.0, 0.75, 1.0, 0.625, 0.5, 0.5, 0.5, 0.5, 1.0, 0.625, 1.0, 0.5, 0.5, 0.375, 0.5, 0.375, 1.0, 0.5, 1.0, 0.375, 0.5, 0.25, 0.5, 0.25, 1.0, 0.375, 1.0, 0.4197, 0.4197, 0.49, 0.25, 0.4197, 0.08029, 0.25, 0.01, 0.08029, 0.08029, 0.01, 0.25, 0.08029, 0.4197, 0.25, 0.49, 0.25, 0.5, 0.125, 0.5, 0.125, 1.0, 0.25, 1.0, 0.125, 0.5, 0.0, 0.5, 0.0, 1.0, 0.125, 1.0, 0.75, 0.49, 0.5803, 0.4197, 0.51, 0.25, 0.5803, 0.08029, 0.75, 0.01, 0.9197, 0.08029, 0.99, 0.25, 0.9197, 0.4197, 1.0, 0.5, 1.0, 1.0, 0.875, 1.0, 0.875, 0.5, 0.875, 0.5, 0.875, 1.0, 0.75, 1.0, 0.75, 0.5, 0.75, 0.5, 0.75, 1.0, 0.625, 1.0, 0.625, 0.5, 0.625, 0.5, 0.625, 1.0, 0.5, 1.0, 0.5, 0.5, 0.5, 0.5, 0.5, 1.0, 0.375, 1.0, 0.375, 0.5, 0.375, 0.5, 0.375, 1.0, 0.25, 1.0, 0.25, 0.5, 0.4197, 0.4197, 0.25, 0.49, 0.08029, 0.4197, 0.01, 0.25, 0.08029, 0.08029, 0.25, 0.01, 0.4197, 0.08029, 0.49, 0.25, 0.25, 0.5, 0.25, 1.0, 0.125, 1.0, 0.125, 0.5, 0.125, 0.5, 0.125, 1.0, 0.0, 1.0, 0.0, 0.5, 0.75, 0.49, 0.9197, 0.4197, 0.99, 0.25, 0.9197, 0.08029, 0.75, 0.01, 0.5803, 0.08029, 0.51, 0.25, 0.5803, 0.4197, 1.0, 0.5, 0.875, 0.5, 0.875, 1.0, 1.0, 1.0, 0.875, 0.5, 0.75, 0.5, 0.75, 1.0, 0.875, 1.0, 0.75, 0.5, 0.625, 0.5, 0.625, 1.0, 0.75, 1.0, 0.625, 0.5, 0.5, 0.5, 0.5, 1.0, 0.625, 1.0, 0.5, 0.5, 0.375, 0.5, 0.375, 1.0, 0.5, 1.0, 0.375, 0.5, 0.25, 0.5, 0.25, 1.0, 0.375, 1.0, 0.4197, 0.4197, 0.49, 0.25, 0.4197, 0.08029, 0.25, 0.01, 0.08029, 0.08029, 0.01, 0.25, 0.08029, 0.4197, 0.25, 0.49, 0.25, 0.5, 0.125, 0.5, 0.125, 1.0, 0.25, 1.0, 0.125, 0.5, 0.0, 0.5, 0.0, 1.0, 0.125, 1.0, 0.75, 0.49, 0.5803, 0.4197, 0.51, 0.25, 0.5803, 0.08029, 0.75, 0.01, 0.9197, 0.08029, 0.99, 0.25, 0.9197, 0.4197, 1.0, 0.5, 1.0, 1.0, 0.875, 1.0, 0.875, 0.5, 0.875, 0.5, 0.875, 1.0, 0.75, 1.0, 0.75, 0.5, 0.75, 0.5, 0.75, 1.0, 0.625, 1.0, 0.625, 0.5, 0.625, 0.5, 0.625, 1.0, 0.5, 1.0, 0.5, 0.5, 0.5, 0.5, 0.5, 1.0, 0.375, 1.0, 0.375, 0.5, 0.375, 0.5, 0.375, 1.0, 0.25, 1.0, 0.25, 0.5, 0.4197, 0.4197, 0.25, 0.49, 0.08029, 0.4197, 0.01, 0.25, 0.08029, 0.08029, 0.25, 0.01, 0.4197, 0.08029, 0.49, 0.25, 0.25, 0.5, 0.25, 1.0, 0.125, 1.0, 0.125, 0.5, 0.125, 0.5, 0.125, 1.0, 0.0, 1.0, 0.0, 0.5, 0.75, 0.49, 0.9197, 0.4197, 0.99, 0.25, 0.9197, 0.08029, 0.75, 0.01, 0.5803, 0.08029, 0.51, 0.25, 0.5803, 0.4197, 1.0, 0.5, 0.875, 0.5, 0.875, 1.0, 1.0, 1.0, 0.875, 0.5, 0.75, 0.5, 0.75, 1.0, 0.875, 1.0, 0.75, 0.5, 0.625, 0.5, 0.625, 1.0, 0.75, 1.0, 0.625, 0.5, 0.5, 0.5, 0.5, 1.0, 0.625, 1.0, 0.5, 0.5, 0.375, 0.5, 0.375, 1.0, 0.5, 1.0, 0.375, 0.5, 0.25, 0.5, 0.25, 1.0, 0.375, 1.0, 0.4197, 0.4197, 0.49, 0.25, 0.4197, 0.08029, 0.25, 0.01, 0.08029, 0.08029, 0.01, 0.25, 0.08029, 0.4197, 0.25, 0.49, 0.25, 0.5, 0.125, 0.5, 0.125, 1.0, 0.25, 1.0, 0.125, 0.5, 0.0, 0.5, 0.0, 1.0, 0.125, 1.0, 0.75, 0.49, 0.5803, 0.4197, 0.51, 0.25, 0.5803, 0.08029, 0.75, 0.01, 0.9197, 0.08029, 0.99, 0.25, 0.9197, 0.4197, 1.0, 0.5, 1.0, 1.0, 0.875, 1.0, 0.875, 0.5, 0.875, 0.5, 0.875, 1.0, 0.75, 1.0, 0.75, 0.5, 0.75, 0.5, 0.75, 1.0, 0.625, 1.0, 0.625, 0.5, 0.625, 0.5, 0.625, 1.0, 0.5, 1.0, 0.5, 0.5, 0.5, 0.5, 0.5, 1.0, 0.375, 1.0, 0.375, 0.5, 0.375, 0.5, 0.375, 1.0, 0.25, 1.0, 0.25, 0.5, 0.4197, 0.4197, 0.25, 0.49, 0.08029, 0.4197, 0.01, 0.25, 0.08029, 0.08029, 0.25, 0.01, 0.4197, 0.08029, 0.49, 0.25, 0.25, 0.5, 0.25, 1.0, 0.125, 1.0, 0.125, 0.5, 0.125, 0.5, 0.125, 1.0, 0.0, 1.0, 0.0, 0.5, 0.75, 0.49, 0.9197, 0.4197, 0.99, 0.25, 0.9197, 0.08029, 0.75, 0.01, 0.5803, 0.08029, 0.51, 0.25, 0.5803, 0.4197, 1.0, 0.5, 0.875, 0.5, 0.875, 1.0, 1.0, 1.0, 0.875, 0.5, 0.75, 0.5, 0.75, 1.0, 0.875, 1.0, 0.75, 0.5, 0.625, 0.5, 0.625, 1.0, 0.75, 1.0, 0.625, 0.5, 0.5, 0.5, 0.5, 1.0, 0.625, 1.0, 0.5, 0.5, 0.375, 0.5, 0.375, 1.0, 0.5, 1.0, 0.375, 0.5, 0.25, 0.5, 0.25, 1.0, 0.375, 1.0, 0.4197, 0.4197, 0.49, 0.25, 0.4197, 0.08029, 0.25, 0.01, 0.08029, 0.08029, 0.01, 0.25, 0.08029, 0.4197, 0.25, 0.49, 0.25, 0.5, 0.125, 0.5, 0.125, 1.0, 0.25, 1.0, 0.125, 0.5, 0.0, 0.5, 0.0, 1.0, 0.125, 1.0, 0.75, 0.49, 0.5803, 0.4197, 0.51, 0.25, 0.5803, 0.08029, 0.75, 0.01, 0.9197, 0.08029, 0.99, 0.25, 0.9197, 0.4197, 1.0, 0.5, 1.0, 1.0, 0.875, 1.0, 0.875, 0.5, 0.875, 0.5, 0.875, 1.0, 0.75, 1.0, 0.75, 0.5, 0.75, 0.5, 0.75, 1.0, 0.625, 1.0, 0.625, 0.5, 0.625, 0.5, 0.625, 1.0, 0.5, 1.0, 0.5, 0.5, 0.5, 0.5, 0.5, 1.0, 0.375, 1.0, 0.375, 0.5, 0.375, 0.5, 0.375, 1.0, 0.25, 1.0, 0.25, 0.5, 0.4197, 0.4197, 0.25, 0.49, 0.08029, 0.4197, 0.01, 0.25, 0.08029, 0.08029, 0.25, 0.01, 0.4197, 0.08029, 0.49, 0.25, 0.25, 0.5, 0.25, 1.0, 0.125, 1.0, 0.125, 0.5, 0.125, 0.5, 0.125, 1.0, 0.0, 1.0, 0.0, 0.5, 0.75, 0.49, 0.9197, 0.4197, 0.99, 0.25, 0.9197, 0.08029, 0.75, 0.01, 0.5803, 0.08029, 0.51, 0.25, 0.5803, 0.4197, 1.0, 0.5, 0.875, 0.5, 0.875, 1.0, 1.0, 1.0, 0.875, 0.5, 0.75, 0.5, 0.75, 1.0, 0.875, 1.0, 0.75, 0.5, 0.625, 0.5, 0.625, 1.0, 0.75, 1.0, 0.625, 0.5, 0.5, 0.5, 0.5, 1.0, 0.625, 1.0, 0.5, 0.5, 0.375, 0.5, 0.375, 1.0, 0.5, 1.0, 0.375, 0.5, 0.25, 0.5, 0.25, 1.0, 0.375, 1.0, 0.4197, 0.4197, 0.49, 0.25, 0.4197, 0.08029, 0.25, 0.01, 0.08029, 0.08029, 0.01, 0.25, 0.08029, 0.4197, 0.25, 0.49, 0.25, 0.5, 0.125, 0.5, 0.125, 1.0, 0.25, 1.0, 0.125, 0.5, 0.0, 0.5, 0.0, 1.0, 0.125, 1.0, 0.75, 0.49, 0.5803, 0.4197, 0.51, 0.25, 0.5803, 0.08029, 0.75, 0.01, 0.9197, 0.08029, 0.99, 0.25, 0.9197, 0.4197, 1.0, 0.5, 1.0, 1.0, 0.875, 1.0, 0.875, 0.5, 0.875, 0.5, 0.875, 1.0, 0.75, 1.0, 0.75, 0.5, 0.75, 0.5, 0.75, 1.0, 0.625, 1.0, 0.625, 0.5, 0.625, 0.5, 0.625, 1.0, 0.5, 1.0, 0.5, 0.5, 0.5, 0.5, 0.5, 1.0, 0.375, 1.0, 0.375, 0.5, 0.375, 0.5, 0.375, 1.0, 0.25, 1.0, 0.25, 0.5, 0.4197, 0.4197, 0.25, 0.49, 0.08029, 0.4197, 0.01, 0.25, 0.08029, 0.08029, 0.25, 0.01, 0.4197, 0.08029, 0.49, 0.25, 0.25, 0.5, 0.25, 1.0, 0.125, 1.0, 0.125, 0.5, 0.125, 0.5, 0.125, 1.0, 0.0, 1.0, 0.0, 0.5, 0.75, 0.49, 0.9197, 0.4197, 0.99, 0.25, 0.9197, 0.08029, 0.75, 0.01, 0.5803, 0.08029, 0.51, 0.25, 0.5803, 0.4197, 1.0, 0.5, 0.875, 0.5, 0.875, 1.0, 1.0, 1.0, 0.875, 0.5, 0.75, 0.5, 0.75, 1.0, 0.875, 1.0, 0.75, 0.5, 0.625, 0.5, 0.625, 1.0, 0.75, 1.0, 0.625, 0.5, 0.5, 0.5, 0.5, 1.0, 0.625, 1.0, 0.5, 0.5, 0.375, 0.5, 0.375, 1.0, 0.5, 1.0, 0.375, 0.5, 0.25, 0.5, 0.25, 1.0, 0.375, 1.0, 0.4197, 0.4197, 0.49, 0.25, 0.4197, 0.08029, 0.25, 0.01, 0.08029, 0.08029, 0.01, 0.25, 0.08029, 0.4197, 0.25, 0.49, 0.25, 0.5, 0.125, 0.5, 0.125, 1.0, 0.25, 1.0, 0.125, 0.5, 0.0, 0.5, 0.0, 1.0, 0.125, 1.0, 0.75, 0.49, 0.5803, 0.4197, 0.51, 0.25, 0.5803, 0.08029, 0.75, 0.01, 0.9197, 0.08029, 0.99, 0.25, 0.9197, 0.4197])
me_cylinder_008.update()
me_cube_022 = bpy.data.meshes.new('Cube.022')
me_cube_022.from_pydata([(-1.0, -1.0, -1.0), (-1.0, -1.0, 1.0), (-1.0, 1.0, -1.0), (-1.0, 1.0, 1.0), (1.0, -1.0, -1.0), (1.0, -1.0, 1.0), (1.0, 1.0, -1.0), (1.0, 1.0, 1.0)], [], [(0, 1, 3, 2), (2, 3, 7, 6), (6, 7, 5, 4), (4, 5, 1, 0), (2, 6, 4, 0), (7, 3, 1, 5)])
_uv = me_cube_022.uv_layers.new(name='UVMap')
_uv.uv.foreach_set('vector', [0.375, 0.0, 0.625, 0.0, 0.625, 0.25, 0.375, 0.25, 0.375, 0.25, 0.625, 0.25, 0.625, 0.5, 0.375, 0.5, 0.375, 0.5, 0.625, 0.5, 0.625, 0.75, 0.375, 0.75, 0.375, 0.75, 0.625, 0.75, 0.625, 1.0, 0.375, 1.0, 0.125, 0.5, 0.375, 0.5, 0.375, 0.75, 0.125, 0.75, 0.625, 0.5, 0.875, 0.5, 0.875, 0.75, 0.625, 0.75])
me_cube_022.update()

# ---- objects
ob_plane = bpy.data.objects.new('Plane', me_plane)
ob_plane_001 = bpy.data.objects.new('Plane.001', me_plane_001)
ob_plane_002 = bpy.data.objects.new('Plane.002', me_plane_002)
ob_plane_003 = bpy.data.objects.new('Plane.003', me_plane_003)
ob_ground = bpy.data.objects.new('Ground', me_plane_004)
ob_cube = bpy.data.objects.new('Cube', me_cube_002)
ob_cube_001 = bpy.data.objects.new('Cube.001', me_cube_004)
ob_cube_002 = bpy.data.objects.new('Cube.002', me_cube_005)
ob_cube_003 = bpy.data.objects.new('Cube.003', me_cube_006)
ob_cube_004 = bpy.data.objects.new('Cube.004', me_cube_007)
ob_cube_006 = bpy.data.objects.new('Cube.006', me_cube_012)
ob_cube_008 = bpy.data.objects.new('Cube.008', me_cube_014)
ob_cube_009 = bpy.data.objects.new('Cube.009', me_cube_015)
ob_cube_005 = bpy.data.objects.new('Cube.005', me_cube_016)
ob_cube_007 = bpy.data.objects.new('Cube.007', me_cube_017)
ob_cube_010 = bpy.data.objects.new('Cube.010', me_cube_018)
ob_cube_011 = bpy.data.objects.new('Cube.011', me_cube_019)
ob_cylinder = bpy.data.objects.new('Cylinder', me_cylinder_005)
ob_cylinder_001 = bpy.data.objects.new('Cylinder.001', me_cylinder_006)
ob_cylinder_002 = bpy.data.objects.new('Cylinder.002', me_cylinder_008)
ob_middle = bpy.data.objects.new('Middle', None)
ob_cube_012 = bpy.data.objects.new('Cube.012', me_cube_022)
ob_point = bpy.data.objects.new('Point', light_point)
_N = mat_walls.node_tree.nodes; _L = mat_walls.node_tree.links
n0 = _N.new('ShaderNodeOutputMaterial'); n0.name = 'Material Output'; n0.location = (300, 300)
n1 = _N.new('ShaderNodeBsdfPrincipled'); n1.name = 'Principled BSDF'; n1.location = (10, 300)
n1.distribution = 'GGX'
n1.subsurface_method = 'RANDOM_WALK_SKIN'
n1.inputs[3].default_value = 1.45
n1.inputs[27].default_value = (0.0, 0.0, 0.0, 1.0)
n1.inputs[28].default_value = 1.0
n2 = _N.new('ShaderNodeTexImage'); n2.name = 'Image Texture'; n2.location = (86, -880)
n2.label = 'Displacement'
n2.image = img_texturescom_wall_stone3_2x2_4k_height_tif
n3 = _N.new('ShaderNodeDisplacement'); n3.name = 'Displacement'; n3.location = (110, -400)
n3.inputs[2].default_value = 1.0
n4 = _N.new('ShaderNodeTexImage'); n4.name = 'Image Texture.001'; n4.location = (86, -40)
n4.label = 'Base Color'
n4.image = img_texturescom_wall_stone3_2x2_4k_albedo_tif
n5 = _N.new('ShaderNodeTexImage'); n5.name = 'Image Texture.002'; n5.location = (86, -320)
n5.label = 'Roughness'
n5.image = img_texturescom_wall_stone3_2x2_4k_roughness_tif
n6 = _N.new('ShaderNodeTexImage'); n6.name = 'Image Texture.003'; n6.location = (86, -600)
n6.label = 'Normal'
n6.image = img_texturescom_wall_stone3_2x2_4k_normal_tif
n7 = _N.new('ShaderNodeNormalMap'); n7.name = 'Normal Map'; n7.location = (-240, -60)
n7.uv_map = 'UVMap'
n8 = _N.new('ShaderNodeMapping'); n8.name = 'Mapping'; n8.location = (230, -40)
n8.inputs[3].default_value = (30.0, 30.0, 30.0)
n9 = _N.new('NodeReroute'); n9.name = 'Reroute'; n9.location = (36, -596)
n9.width = 16
n9.socket_idname = 'NodeSocketVector'
n10 = _N.new('ShaderNodeTexCoord'); n10.name = 'Texture Coordinate'; n10.location = (30, -40)
n10.object = ob_ground
n11 = _N.new('NodeFrame'); n11.name = 'Frame'; n11.location = (-1270, 340)
n11.label = 'Mapping'
n11.width = 400
n12 = _N.new('NodeFrame'); n12.name = 'Frame.001'; n12.location = (-626, 540)
n12.label = 'Textures'
n12.width = 356
n2.parent = n12
n4.parent = n12
n5.parent = n12
n6.parent = n12
n8.parent = n11
n9.parent = n12
n10.parent = n11
_L.new(n1.outputs[0], n0.inputs[0])
_L.new(n2.outputs[0], n3.inputs[0])
_L.new(n3.outputs[0], n0.inputs[2])
_L.new(n4.outputs[0], n1.inputs[0])
_L.new(n5.outputs[0], n1.inputs[2])
_L.new(n6.outputs[0], n7.inputs[1])
_L.new(n7.outputs[0], n1.inputs[5])
_L.new(n9.outputs[0], n4.inputs[0])
_L.new(n9.outputs[0], n5.inputs[0])
_L.new(n9.outputs[0], n6.inputs[0])
_L.new(n9.outputs[0], n2.inputs[0])
_L.new(n8.outputs[0], n9.inputs[0])
_L.new(n10.outputs[2], n8.inputs[0])
n0.is_active_output = True

# ---- transforms, parenting, visibility, modifiers, constraints
ob_plane.location = (0.0, 21.0, 0.0)
_m = ob_plane.modifiers.new('Mirror', 'MIRROR')
_m.use_axis = (False, False, False)
_m = ob_plane.modifiers.new('Skin', 'SKIN')
ob_plane_001.location = (18.0, 21.0, 0.0)
_m = ob_plane_001.modifiers.new('Mirror', 'MIRROR')
_m.mirror_object = ob_plane
_m = ob_plane_001.modifiers.new('Skin', 'SKIN')
ob_plane_002.location = (0.0, -21.0, 0.0)
_m = ob_plane_002.modifiers.new('Mirror', 'MIRROR')
_m.use_axis = (False, False, False)
_m = ob_plane_002.modifiers.new('Skin', 'SKIN')
ob_plane_003.location = (18.0, -21.0, 0.0)
_m = ob_plane_003.modifiers.new('Mirror', 'MIRROR')
_m.mirror_object = ob_plane_002
_m = ob_plane_003.modifiers.new('Skin', 'SKIN')
ob_ground.location = (-2.5, 0.0, 0.0)
ob_cube.location = (0.0, 0.0, 19.9)
ob_cube.scale = (1.045, 1.0, 1.0)
ob_cube_001.location = (31.31, 0.0, 9.15)
ob_cube_001.scale = (0.5671, 7.335, 9.15)
ob_cube_002.location = (4.25, 7.836, 1.0)
_m = ob_cube_002.modifiers.new('Mirror', 'MIRROR')
_m.use_axis = (False, True, False)
_m.mirror_object = ob_ground
ob_cube_003.location = (22.25, 7.836, 1.0)
_m = ob_cube_003.modifiers.new('Mirror', 'MIRROR')
_m.use_axis = (False, True, False)
_m.mirror_object = ob_ground
ob_cube_004.location = (-13.75, 7.836, 1.0)
_m = ob_cube_004.modifiers.new('Mirror', 'MIRROR')
_m.use_axis = (False, True, False)
_m.mirror_object = ob_ground
ob_cube_006.location = (-37.32, 0.0, 9.568)
ob_cube_006.rotation_euler = (-1.571, 1.571, 0.0)
ob_cube_006.scale = (1.0, 1.0, 3.318)
_m = ob_cube_006.modifiers.new('Boolean', 'BOOLEAN')
_m.object = ob_ground
_m = ob_cube_006.modifiers.new('Mirror', 'MIRROR')
_m.mirror_object = ob_ground
ob_cube_008.location = (-37.32, 34.82, 9.568)
ob_cube_008.rotation_euler = (0.0, -0.0, 1.571)
_m = ob_cube_008.modifiers.new('Array', 'ARRAY')
_m.fit_type = 'FIT_LENGTH'
_m.count = 3
_m.fit_length = 70.0
_m.use_constant_offset = True
_m.relative_offset_displace = (-65.9, 0.0, 0.0)
_m = ob_cube_008.modifiers.new('Array.001', 'ARRAY')
_m.fit_type = 'FIT_LENGTH'
_m.count = 3
_m.fit_length = 70.0
_m.use_constant_offset = True
_m.relative_offset_displace = (-69.2, 0.0, 0.0)
_m = ob_cube_008.modifiers.new('Mirror', 'MIRROR')
_m.mirror_object = ob_ground
ob_cube_009.location = (30.86, 0.0, 9.15)
ob_cube_009.scale = (0.5671, 6.971, 8.697)
ob_cube_005.location = (-37.32, 34.82, 9.568)
ob_cube_005.rotation_euler = (0.0, -0.0, 3.142)
_m = ob_cube_005.modifiers.new('Array', 'ARRAY')
_m.fit_type = 'FIT_LENGTH'
_m.count = 3
_m.fit_length = 70.0
_m.use_constant_offset = True
_m.relative_offset_displace = (-65.9, 0.0, 0.0)
_m = ob_cube_005.modifiers.new('Array.001', 'ARRAY')
_m.fit_type = 'FIT_LENGTH'
_m.count = 3
_m.fit_length = 70.0
_m.use_constant_offset = True
_m.relative_offset_displace = (-69.2, 0.0, 0.0)
_m = ob_cube_005.modifiers.new('Mirror', 'MIRROR')
_m.use_axis = (False, True, False)
_m.mirror_object = ob_ground
ob_cube_007.location = (-2.403, -32.18, 9.568)
ob_cube_007.rotation_euler = (-3.142, 1.571, 0.0)
ob_cube_007.scale = (1.0, 1.0, 3.318)
_m = ob_cube_007.modifiers.new('Boolean', 'BOOLEAN')
_m.object = ob_ground
_m = ob_cube_007.modifiers.new('Mirror', 'MIRROR')
_m.use_axis = (False, True, False)
_m.mirror_object = ob_ground
ob_cube_010.location = (-2.633, -0.001228, 20.48)
ob_cube_010.rotation_euler = (1.571, -4.371e-08, 1.571)
ob_cube_010.scale = (1.0, 1.0, 3.824)
ob_cube_011.location = (-2.499, -1.82, 20.48)
ob_cube_011.rotation_euler = (1.571, -4.371e-08, 3.142)
ob_cube_011.scale = (1.0, 1.0, 3.824)
ob_cylinder.location = (-37.4, -23.27, 4.577)
ob_cylinder.scale = (0.244, 0.244, 12.48)
_m = ob_cylinder.modifiers.new('Array', 'ARRAY')
_m.count = 3
_m.fit_length = 70.0
_m.relative_offset_displace = (0.0, 1.0, 0.0)
_m = ob_cylinder.modifiers.new('Mirror', 'MIRROR')
_m.use_axis = (True, True, False)
_m.mirror_object = ob_ground
_m = ob_cylinder.modifiers.new('Mirror.001', 'MIRROR')
_m.mirror_object = ob_cube_006
ob_cylinder_001.location = (20.87, 34.76, 4.577)
ob_cylinder_001.rotation_euler = (0.0, -0.0, 1.571)
ob_cylinder_001.scale = (0.244, 0.244, 12.48)
ob_cylinder_002.location = (-2.633, -0.001228, 20.48)
ob_cylinder_002.scale = (0.244, 0.244, 16.29)
ob_middle.location = (-2.633, -0.001228, 20.48)
ob_cube_012.location = (-33.74, 34.95, 1.25)
ob_cube_012.scale = (1.0, 0.05, 1.25)
ob_point.location = (-36.02, 6.79, -1.306)

# ---- collection membership
col_collection.objects.link(ob_plane)
col_collection.objects.link(ob_plane_001)
col_collection.objects.link(ob_plane_002)
col_collection.objects.link(ob_plane_003)
col_collection.objects.link(ob_ground)
col_collection.objects.link(ob_cube)
col_collection.objects.link(ob_cube_001)
col_collection.objects.link(ob_cube_002)
col_collection.objects.link(ob_cube_003)
col_collection.objects.link(ob_cube_004)
col_collection.objects.link(ob_cube_006)
col_collection.objects.link(ob_cube_008)
col_collection.objects.link(ob_cube_009)
col_collection.objects.link(ob_cube_005)
col_collection.objects.link(ob_cube_007)
col_collection.objects.link(ob_cube_010)
col_collection.objects.link(ob_cube_011)
col_collection.objects.link(ob_cylinder)
col_collection.objects.link(ob_cylinder_001)
col_collection.objects.link(ob_cylinder_002)
col_collection.objects.link(ob_middle)
col_collection.objects.link(ob_cube_012)
col_collection.objects.link(ob_point)

# ---- scene / render settings (as saved in the file)
scene.frame_start = 1; scene.frame_end = 250; scene.frame_set(1)
scene.render.engine = 'CYCLES'
scene.cycles.sampling_pattern = 'TABULATED_SOBOL'
scene.view_settings.view_transform = 'Filmic'
bpy.context.view_layer.update()

# ---- added for rendering (the .blend has no active camera): camera
cam_auto = bpy.data.cameras.new('AutoCamera')
cam_auto.lens = 50.0
cam_auto.sensor_width = 36.0
cam_auto.clip_end = 1724.64
ob_auto_camera = bpy.data.objects.new('AutoCamera', cam_auto)
scene.collection.objects.link(ob_auto_camera)
ob_auto_camera.location = (95.6378, -119.59, 87.8959)
ob_auto_camera.rotation_euler = (1.09748, -7.21219e-08, 0.694738)
scene.camera = ob_auto_camera
bpy.context.view_layer.update()
